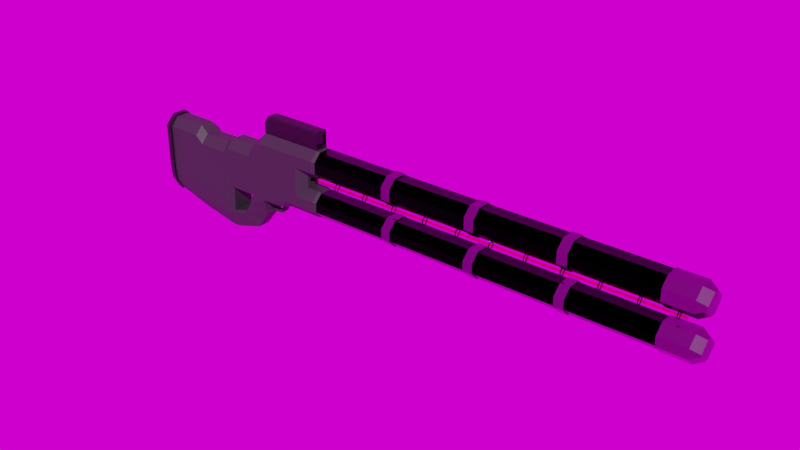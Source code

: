 # Source: RailGun.blend  (saved by Blender 3.1.7; exported with 4.5.12 LTS)
import bpy
from mathutils import Matrix  # noqa: F401  (used for matrix-valued properties, if any)

bpy.ops.wm.read_factory_settings(use_empty=True)
scene = bpy.context.scene
scene.name = 'Scene'

# ---- collections
col_collection = bpy.data.collections.new('Collection'); scene.collection.children.link(col_collection)

# ---- images (referenced by path relative to the original .blend; pixels are not part of the script)
import os
ASSET_DIR = os.environ.get("B2B_ASSET_DIR", "")  # directory of the original .blend (textures are referenced by path, not embedded)
HERE = os.path.dirname(os.path.abspath(__file__))  # packed textures are extracted next to this script under _unpacked/

def load_image(name, relpath, width, height, colorspace="sRGB"):
    """Load a texture the original file referenced (path relative to the .blend, or extracted next to this script)."""
    p = next((c for c in (os.path.join(HERE, relpath), os.path.join(ASSET_DIR, relpath)) if relpath and os.path.exists(c)), "")
    if p:
        img = bpy.data.images.load(p, check_existing=True)
        img.name = name
    else:  # same state as the original file: an image datablock whose file is absent (Cycles renders it pink)
        img = bpy.data.images.new(name, width, height)
        img.source = "FILE"
        img.filepath = "//" + (relpath or name)
    img.colorspace_settings.name = colorspace
    return img
img_modern_buildings_2_4k_exr = load_image('modern_buildings_2_4k.exr', 'modern_buildings_2_4k.exr', 1024, 1024, 'Linear Rec.709')

# ---- materials (node trees are filled in below, after node groups)
mat_coils = bpy.data.materials.new('Coils')
mat_stock = bpy.data.materials.new('Stock')
mat_laser = bpy.data.materials.new('Laser')
mat_coilrings = bpy.data.materials.new('CoilRings')
mat_scopeglass = bpy.data.materials.new('ScopeGlass')
mat_rings = bpy.data.materials.new('Rings')
mat_scope = bpy.data.materials.new('Scope')

# ---- material node trees
mat_coils.use_nodes = True; mat_coils.node_tree.nodes.clear()
_N = mat_coils.node_tree.nodes; _L = mat_coils.node_tree.links
n0 = _N.new('ShaderNodeBsdfPrincipled'); n0.name = 'Principled BSDF'; n0.location = (10, 300)
n0.distribution = 'GGX'
n0.subsurface_method = 'RANDOM_WALK_SKIN'
n0.inputs[0].default_value = (0.0, 0.0, 0.0, 1.0)
n0.inputs[1].default_value = 1.0
n0.inputs[2].default_value = 0.2
n0.inputs[3].default_value = 1.45
n0.inputs[27].default_value = (0.0, 0.0, 0.0, 1.0)
n0.inputs[28].default_value = 1.0
n1 = _N.new('ShaderNodeOutputMaterial'); n1.name = 'Material Output'; n1.location = (300, 300)
_L.new(n0.outputs[0], n1.inputs[0])
n1.is_active_output = True
mat_stock.use_nodes = True; mat_stock.node_tree.nodes.clear()
_N = mat_stock.node_tree.nodes; _L = mat_stock.node_tree.links
n0 = _N.new('ShaderNodeBsdfPrincipled'); n0.name = 'Principled BSDF'; n0.location = (10, 300)
n0.distribution = 'GGX'
n0.subsurface_method = 'RANDOM_WALK_SKIN'
n0.inputs[0].default_value = (0.02198, 0.02198, 0.02198, 1.0)
n0.inputs[2].default_value = 0.6036
n0.inputs[3].default_value = 1.45
n0.inputs[27].default_value = (0.0, 0.0, 0.0, 1.0)
n0.inputs[28].default_value = 1.0
n1 = _N.new('ShaderNodeOutputMaterial'); n1.name = 'Material Output'; n1.location = (300, 300)
_L.new(n0.outputs[0], n1.inputs[0])
n1.is_active_output = True
mat_laser.use_nodes = True; mat_laser.node_tree.nodes.clear()
_N = mat_laser.node_tree.nodes; _L = mat_laser.node_tree.links
n0 = _N.new('ShaderNodeBsdfPrincipled'); n0.name = 'Principled BSDF'; n0.location = (10, 300)
n0.distribution = 'GGX'
n0.subsurface_method = 'RANDOM_WALK_SKIN'
n0.inputs[0].default_value = (1.0, 0.09779, 0.1217, 1.0)
n0.inputs[2].default_value = 0.0
n0.inputs[3].default_value = 1.45
n0.inputs[18].default_value = 1.0
n0.inputs[27].default_value = (0.0, 0.0, 0.0, 1.0)
n0.inputs[28].default_value = 1.0
n1 = _N.new('ShaderNodeOutputMaterial'); n1.name = 'Material Output'; n1.location = (300, 300)
_L.new(n0.outputs[0], n1.inputs[0])
n1.is_active_output = True
mat_coilrings.use_nodes = True; mat_coilrings.node_tree.nodes.clear()
_N = mat_coilrings.node_tree.nodes; _L = mat_coilrings.node_tree.links
n0 = _N.new('ShaderNodeBsdfPrincipled'); n0.name = 'Principled BSDF'; n0.location = (10, 300)
n0.distribution = 'GGX'
n0.subsurface_method = 'RANDOM_WALK_SKIN'
n0.inputs[0].default_value = (0.1734, 0.1496, 0.1705, 1.0)
n0.inputs[1].default_value = 1.0
n0.inputs[2].default_value = 0.2
n0.inputs[3].default_value = 1.45
n0.inputs[27].default_value = (0.0, 0.0, 0.0, 1.0)
n0.inputs[28].default_value = 1.0
n1 = _N.new('ShaderNodeOutputMaterial'); n1.name = 'Material Output'; n1.location = (300, 300)
_L.new(n0.outputs[0], n1.inputs[0])
n1.is_active_output = True
mat_scopeglass.use_nodes = True; mat_scopeglass.node_tree.nodes.clear()
_N = mat_scopeglass.node_tree.nodes; _L = mat_scopeglass.node_tree.links
n0 = _N.new('ShaderNodeBsdfPrincipled'); n0.name = 'Principled BSDF'; n0.location = (10, 300)
n0.distribution = 'GGX'
n0.subsurface_method = 'RANDOM_WALK_SKIN'
n0.inputs[0].default_value = (0.0, 0.0, 0.0, 1.0)
n0.inputs[2].default_value = 0.0
n0.inputs[3].default_value = 1.45
n0.inputs[18].default_value = 1.0
n0.inputs[27].default_value = (0.0, 0.0, 0.0, 1.0)
n0.inputs[28].default_value = 1.0
n1 = _N.new('ShaderNodeOutputMaterial'); n1.name = 'Material Output'; n1.location = (300, 300)
_L.new(n0.outputs[0], n1.inputs[0])
n1.is_active_output = True
mat_rings.use_nodes = True; mat_rings.node_tree.nodes.clear()
_N = mat_rings.node_tree.nodes; _L = mat_rings.node_tree.links
n0 = _N.new('ShaderNodeBsdfPrincipled'); n0.name = 'Principled BSDF'; n0.location = (10, 300)
n0.distribution = 'GGX'
n0.subsurface_method = 'RANDOM_WALK_SKIN'
n0.inputs[0].default_value = (0.0, 1.0, 0.02925, 1.0)
n0.inputs[1].default_value = 1.0
n0.inputs[2].default_value = 0.0
n0.inputs[3].default_value = 1.45
n0.inputs[27].default_value = (0.0, 0.0, 0.0, 1.0)
n0.inputs[28].default_value = 1.0
n1 = _N.new('ShaderNodeOutputMaterial'); n1.name = 'Material Output'; n1.location = (300, 300)
_L.new(n0.outputs[0], n1.inputs[0])
n1.is_active_output = True
mat_scope.use_nodes = True; mat_scope.node_tree.nodes.clear()
_N = mat_scope.node_tree.nodes; _L = mat_scope.node_tree.links
n0 = _N.new('ShaderNodeBsdfPrincipled'); n0.name = 'Principled BSDF'; n0.location = (10, 300)
n0.distribution = 'GGX'
n0.subsurface_method = 'RANDOM_WALK_SKIN'
n0.inputs[0].default_value = (0.0, 0.0, 0.0, 1.0)
n0.inputs[3].default_value = 1.45
n0.inputs[27].default_value = (0.0, 0.0, 0.0, 1.0)
n0.inputs[28].default_value = 1.0
n1 = _N.new('ShaderNodeOutputMaterial'); n1.name = 'Material Output'; n1.location = (300, 300)
_L.new(n0.outputs[0], n1.inputs[0])
n1.is_active_output = True

# ---- world
world_world = bpy.data.worlds.new('World'); scene.world = world_world
world_world.use_nodes = True; world_world.node_tree.nodes.clear()
_N = world_world.node_tree.nodes; _L = world_world.node_tree.links
n0 = _N.new('ShaderNodeOutputWorld'); n0.name = 'World Output'; n0.location = (300, 300)
n1 = _N.new('ShaderNodeBackground'); n1.name = 'Background'; n1.location = (10, 300)
n2 = _N.new('ShaderNodeTexEnvironment'); n2.name = 'Environment Texture'; n2.location = (-280, 280)
n2.image = img_modern_buildings_2_4k_exr
_L.new(n1.outputs[0], n0.inputs[0])
_L.new(n2.outputs[0], n1.inputs[0])
n0.is_active_output = True
world_world.color = (0.05088, 0.05088, 0.05088)
world_world.use_sun_shadow = False
world_world.sun_shadow_jitter_overblur = 0.0

# ---- meshes
me_cube_001 = bpy.data.meshes.new('Cube.001')
me_cube_001.from_pydata([], [], [])
_uv = me_cube_001.uv_layers.new(name='UVMap')
_uv.uv.foreach_set('vector', [])
me_cube_001.use_remesh_fix_poles = True
me_cube_001.use_remesh_preserve_attributes = False
me_cube_001.update()
me_cube_002 = bpy.data.meshes.new('Cube.002')
me_cube_002.from_pydata([(-2.336, 0.0, -0.1014), (-2.336, -0.1606, -0.1014), (-2.336, 0.0, -0.3603), (-2.336, 0.0, 0.4764), (-1.869, 0.0, -0.4937), (-1.869, 0.0, 0.4764), (-1.782, 0.0, -0.5133), (-1.782, 0.0, 0.3963), (-1.453, 0.0, -0.5809), (-1.453, 0.0, 0.3963), (-1.371, 0.0, -0.5782), (-1.371, 0.0, 0.4533), (-1.067, 0.0, -0.4953), (-1.067, 0.0, 0.4533), (-0.9744, 0.0, -0.3742), (-0.8783, 0.0, 0.6401), (-1.869, -0.1597, -0.2014), (-1.782, -0.1606, -0.22), (-1.453, -0.1606, -0.2646), (-0.8744, -0.1606, -0.08789), (-0.8744, 0.0, -0.08789), (-0.2941, 0.0, -0.08789), (-1.869, -0.1606, 0.2354), (-1.869, -0.1605, -0.004032), (-2.336, 0.0, 0.2554), (-2.336, 0.0, 0.07533), (-1.782, -0.1606, 0.1842), (-1.782, -0.1606, -0.02601), (-1.453, -0.1606, 0.1892), (-1.453, -0.1606, -0.04345), (-1.371, -0.1606, 0.2093), (-0.8783, -0.1606, 0.3361), (-0.8769, -0.1606, 0.09513), (-2.336, -0.1606, 0.07533), (-2.336, -0.1606, 0.2554), (-1.067, -0.1606, 0.2168), (-0.2929, 0.0, 0.3361), (-0.2929, 0.0, 0.1991), (-0.1579, 0.0, 0.6401), (0.7462, 0.0, 0.6401), (0.8496, 0.0, 0.6401), (1.715, 0.0, 0.6401), (1.818, 0.0, 0.6402), (2.683, 0.0, 0.6401), (2.786, 0.0, 0.6402), (3.651, 0.0, 0.6401), (-0.5399, 0.0, -0.08789), (-0.5399, -0.1606, 0.3361), (-0.5399, -0.1606, 0.1991), (-0.8744, -0.01793, -0.2212), (-0.8744, -0.01793, -0.2627), (-0.8744, 0.0, -0.2627), (-0.8744, 0.0, -0.2212), (-0.7762, -0.01793, -0.2114), (-0.7453, -0.01793, -0.2515), (-0.7453, 0.0, -0.2515), (-0.7762, 0.0, -0.2114), (-0.7187, -0.01793, -0.1564), (-0.6828, -0.01793, -0.1921), (-0.6828, 0.0, -0.1921), (-0.7187, 0.0, -0.1564), (-0.7032, -0.01125, -0.08818), (-0.7032, 0.0, -0.08818), (-0.6506, -0.0182, -0.08818), (-0.6506, 0.0, -0.08818), (3.945, 0.0, 0.1991), (4.034, 0.0, 0.1581), (4.034, 0.0, -0.0469), (3.945, 0.0, -0.08789), (3.945, 0.0, 0.6401), (4.034, 0.0, 0.5991), (4.034, 0.0, 0.3771), (3.945, 0.0, 0.3361), (-0.1579, 0.0, 0.3361), (0.7462, 0.0, 0.3361), (0.8496, 0.0, 0.3361), (1.715, 0.0, 0.3362), (1.818, 0.0, 0.3361), (2.683, 0.0, 0.3362), (2.786, 0.0, 0.3361), (3.651, 0.0, 0.3362), (3.651, 0.0, 0.1991), (2.786, 0.0, 0.1992), (2.683, 0.0, 0.1991), (1.818, 0.0, 0.1992), (1.715, 0.0, 0.1991), (0.8496, 0.0, 0.1991), (0.7462, 0.0, 0.1991), (-0.1579, 0.0, 0.1991), (-0.1579, 0.0, -0.0879), (0.7462, 0.0, -0.08788), (0.8496, 0.0, -0.0879), (1.715, 0.0, -0.08788), (1.818, 0.0, -0.08791), (2.683, 0.0, -0.08786), (2.786, 0.0, -0.08793), (3.651, 0.0, -0.08784), (-0.2929, 0.0, 0.3104), (-0.2929, 0.0, 0.2249), (-0.2929, -0.03635, 0.2844), (-0.2929, -0.03635, 0.2509), (-0.4052, 0.0, 0.3104), (-0.4052, 0.0, 0.2249), (-0.4052, -0.03635, 0.2844), (-0.4052, -0.03635, 0.2509), (-2.336, -0.1606, 0.3814), (-2.336, -0.07241, 0.4764), (-1.869, -0.1606, 0.3812), (-1.869, -0.07241, 0.4764), (-1.782, -0.1606, 0.301), (-1.782, -0.07241, 0.3963), (-1.453, -0.1606, 0.3012), (-1.453, -0.07239, 0.3963), (-1.371, -0.1606, 0.3586), (-1.371, -0.07238, 0.4533), (-1.067, -0.1606, 0.3589), (-1.067, -0.07235, 0.4533), (-0.8783, -0.1606, 0.5471), (-0.8783, -0.07232, 0.6401), (-0.2937, -0.1606, 0.549), (-0.2941, -0.07222, 0.6401), (-0.2941, -0.07208, -0.08789), (-0.2937, -0.1606, 0.0006253), (-0.2929, -0.07204, 0.3361), (-0.3811, -0.1606, 0.4248), (-0.3811, -0.1606, 0.1105), (-0.2929, -0.07204, 0.1991), (-0.5399, -0.07228, 0.6401), (-0.5399, -0.1606, 0.5482), (-0.5399, -0.0721, -0.08789), (-0.5399, -0.1606, 0.0006107), (-0.6258, -0.141, -0.08789), (-0.5919, -0.08946, -0.08802), (3.945, -0.0694, 0.6401), (3.945, -0.1606, 0.5486), (4.034, -0.02776, 0.5991), (4.034, -0.1196, 0.5069), (4.034, -0.02774, 0.1581), (4.034, -0.1196, 0.06626), (3.945, -0.06937, 0.1991), (3.945, -0.1606, 0.1079), (3.945, -0.1606, 0.003328), (3.945, -0.06938, -0.08789), (4.034, -0.1196, 0.04496), (4.034, -0.02774, -0.0469), (3.945, -0.1606, 0.4274), (3.945, -0.06937, 0.3361), (4.034, -0.1196, 0.469), (4.034, -0.02774, 0.3771), (-0.1579, -0.07213, 0.6401), (-0.1579, -0.1606, 0.5496), (0.7462, -0.07204, 0.6401), (0.7462, -0.1606, 0.55), (0.8496, -0.1606, 0.5503), (0.8496, -0.0719, 0.6401), (1.715, -0.07171, 0.6401), (1.715, -0.1606, 0.5503), (1.818, -0.1606, 0.5503), (1.818, -0.07148, 0.6402), (2.683, -0.07113, 0.6401), (2.683, -0.1606, 0.5501), (2.786, -0.07075, 0.6402), (2.786, -0.1607, 0.5498), (3.651, -0.1605, 0.5493), (3.651, -0.07012, 0.6401), (-0.1579, -0.07201, 0.3361), (-0.1579, -0.1606, 0.4248), (0.7462, -0.07193, 0.3361), (0.7462, -0.1606, 0.4248), (0.8496, -0.07183, 0.3361), (0.8496, -0.1606, 0.4249), (1.715, -0.07165, 0.3362), (1.715, -0.1606, 0.4251), (1.818, -0.07144, 0.3361), (1.818, -0.1606, 0.4253), (2.683, -0.07109, 0.3362), (2.683, -0.1606, 0.4257), (2.786, -0.07072, 0.3361), (2.786, -0.1607, 0.426), (3.651, -0.1605, 0.4267), (3.651, -0.0701, 0.3362), (-0.1579, -0.1606, 0.1105), (-0.1579, -0.07201, 0.1991), (0.7462, -0.1606, 0.1104), (0.7462, -0.07193, 0.1991), (0.8496, -0.1606, 0.1103), (0.8496, -0.07183, 0.1991), (1.715, -0.1606, 0.1102), (1.715, -0.07165, 0.1991), (1.818, -0.1606, 0.11), (1.818, -0.07144, 0.1992), (2.683, -0.1606, 0.1096), (2.683, -0.07109, 0.1991), (2.786, -0.1607, 0.1092), (2.786, -0.07072, 0.1992), (3.651, -0.0701, 0.1991), (3.651, -0.1605, 0.1086), (3.651, -0.1605, 0.002609), (3.651, -0.0701, -0.08783), (2.786, -0.1607, 0.001979), (2.786, -0.07073, -0.08794), (2.683, -0.1606, 0.001607), (2.683, -0.0711, -0.08786), (1.818, -0.1606, 0.001255), (1.818, -0.07145, -0.08792), (1.715, -0.1606, 0.001049), (1.715, -0.07166, -0.08787), (0.8496, -0.1606, 0.0008599), (0.8496, -0.07185, -0.08791), (0.7462, -0.1606, 0.0007543), (0.7462, -0.07195, -0.08788), (-0.1579, -0.07204, -0.0879), (-0.1579, -0.1606, 0.000666), (1.715, 0.0, 0.6288), (0.8496, 0.0, 0.6288), (0.7462, 0.0, 0.6288), (-0.1187, 0.0, 0.6288), (3.651, 0.0, 0.6287), (2.786, 0.0, 0.6288), (2.683, 0.0, 0.6288), (1.818, 0.0, 0.6288), (-0.1187, 0.0, 0.3475), (0.7462, 0.0, 0.3475), (0.8496, 0.0, 0.3475), (1.715, 0.0, 0.3475), (1.818, 0.0, 0.3475), (2.683, 0.0, 0.3475), (2.786, 0.0, 0.3474), (3.651, 0.0, 0.3475), (3.651, 0.0, 0.1877), (2.786, 0.0, 0.1878), (2.683, 0.0, 0.1877), (1.818, 0.0, 0.1878), (1.715, 0.0, 0.1878), (0.8496, 0.0, 0.1878), (0.7462, 0.0, 0.1878), (-0.1187, 0.0, 0.1878), (-0.1187, 0.0, -0.07654), (0.7462, 0.0, -0.07653), (0.8496, 0.0, -0.07655), (1.715, 0.0, -0.07652), (1.818, 0.0, -0.07656), (2.683, 0.0, -0.07651), (2.786, 0.0, -0.07658), (3.651, 0.0, -0.07649), (0.7462, -0.06765, 0.6297), (0.7462, -0.1501, 0.5457), (0.8496, -0.1501, 0.5459), (0.8496, -0.06752, 0.6297), (2.786, -0.06638, 0.6297), (2.786, -0.1502, 0.5455), (3.651, -0.15, 0.5449), (3.651, -0.06577, 0.6296), (-0.1187, -0.06773, 0.6297), (-0.1187, -0.1501, 0.5453), (1.715, -0.06734, 0.6296), (1.715, -0.1501, 0.546), (1.818, -0.1501, 0.546), (1.818, -0.06712, 0.6297), (2.683, -0.06677, 0.6296), (2.683, -0.1501, 0.5458), (3.651, -0.06576, 0.1886), (3.651, -0.15, 0.1043), (-0.1187, -0.0677, -0.07741), (-0.1187, -0.1501, 0.005012), (3.651, -0.15, 0.431), (3.651, -0.06576, 0.3467), (-0.1187, -0.06766, 0.3466), (-0.1187, -0.1501, 0.4291), (0.7462, -0.06758, 0.3466), (0.7462, -0.1501, 0.4292), (0.8496, -0.06748, 0.3466), (0.8496, -0.1501, 0.4293), (1.715, -0.0673, 0.3466), (1.715, -0.1501, 0.4295), (1.818, -0.06709, 0.3466), (1.818, -0.1501, 0.4297), (2.683, -0.06675, 0.3467), (2.683, -0.1501, 0.43), (2.786, -0.06637, 0.3466), (2.786, -0.1502, 0.4304), (-0.1187, -0.1501, 0.1061), (-0.1187, -0.06766, 0.1886), (0.7462, -0.1501, 0.1061), (0.7462, -0.06758, 0.1886), (0.8496, -0.1501, 0.106), (0.8496, -0.06748, 0.1887), (1.715, -0.1501, 0.1058), (1.715, -0.0673, 0.1886), (1.818, -0.1502, 0.1056), (1.818, -0.06709, 0.1887), (2.683, -0.1501, 0.1053), (2.683, -0.06675, 0.1886), (2.786, -0.1502, 0.1049), (2.786, -0.06637, 0.1887), (3.651, -0.15, 0.006949), (3.651, -0.06576, -0.07734), (2.786, -0.1502, 0.006331), (2.786, -0.06638, -0.07746), (2.683, -0.1501, 0.005949), (2.683, -0.06676, -0.07737), (1.818, -0.1502, 0.005603), (1.818, -0.0671, -0.07743), (1.715, -0.1501, 0.005393), (1.715, -0.06732, -0.07738), (0.8496, -0.1501, 0.005207), (0.8496, -0.0675, -0.07742), (0.7462, -0.1501, 0.005099), (0.7462, -0.06761, -0.07739), (-2.336, -0.08005, -0.3603), (-2.336, -0.1463, -0.2419), (-1.869, -0.08005, -0.4937), (-1.869, -0.1473, -0.3621), (-1.782, -0.08004, -0.5133), (-1.782, -0.1473, -0.3825), (-1.453, -0.08003, -0.5809), (-1.453, -0.15, -0.4106), (-1.371, -0.08002, -0.5782), (-1.067, -0.07318, -0.4953), (-0.8744, -0.101, -0.2571), (-0.9744, -0.075, -0.3742), (-0.2941, 0.0, 0.8305), (-0.1579, 0.0, 0.8305), (-0.5398, 0.0, 0.8305), (-0.4052, 0.0, 0.2814), (-0.4052, 0.0, 0.2539), (-0.4052, -0.01266, 0.273), (-0.4052, -0.01266, 0.2623), (0.02862, 0.0, 0.3104), (0.02862, 0.0, 0.2249), (0.02862, -0.03635, 0.2844), (0.02862, -0.03635, 0.2509), (0.02862, 0.0, 0.3034), (0.02862, 0.0, 0.2319), (0.02862, -0.03051, 0.2816), (0.02862, -0.03051, 0.2537), (0.04074, -0.03635, 0.2844), (0.04074, -0.03635, 0.2509), (0.04074, 0.0, 0.3104), (0.04074, 0.0, 0.2249), (0.04074, -0.03051, 0.2816), (0.04074, -0.03051, 0.2537), (0.04074, 0.0, 0.3034), (0.04074, 0.0, 0.2319), (0.3924, 0.0, 0.3104), (0.3924, 0.0, 0.2249), (0.3924, -0.03635, 0.2844), (0.3924, -0.03635, 0.2509), (0.3924, 0.0, 0.3034), (0.3924, 0.0, 0.2319), (0.3924, -0.03051, 0.2816), (0.3924, -0.03051, 0.2537), (0.4045, -0.03635, 0.2844), (0.4045, -0.03635, 0.2509), (0.4045, 0.0, 0.3104), (0.4045, 0.0, 0.2249), (0.4045, -0.03051, 0.2816), (0.4045, -0.03051, 0.2537), (0.4045, 0.0, 0.3034), (0.4045, 0.0, 0.2319), (0.7646, 0.0, 0.3104), (0.7646, 0.0, 0.2249), (0.7646, -0.03635, 0.2844), (0.7646, -0.03635, 0.2509), (0.7646, 0.0, 0.3034), (0.7646, 0.0, 0.2319), (0.7646, -0.03051, 0.2816), (0.7646, -0.03051, 0.2537), (0.7767, -0.03635, 0.2844), (0.7767, -0.03635, 0.2509), (0.7767, 0.0, 0.3104), (0.7767, 0.0, 0.2249), (0.7767, -0.03051, 0.2816), (0.7767, -0.03051, 0.2537), (0.7767, 0.0, 0.3034), (0.7767, 0.0, 0.2319), (1.142, 0.0, 0.3104), (1.142, 0.0, 0.2249), (1.142, -0.03635, 0.2844), (1.142, -0.03635, 0.2509), (1.142, 0.0, 0.3034), (1.142, 0.0, 0.2319), (1.142, -0.03051, 0.2816), (1.142, -0.03051, 0.2537), (1.154, -0.03635, 0.2844), (1.154, -0.03635, 0.2509), (1.154, 0.0, 0.3104), (1.154, 0.0, 0.2249), (1.154, -0.03051, 0.2816), (1.154, -0.03051, 0.2537), (1.154, 0.0, 0.3034), (1.154, 0.0, 0.2319), (1.523, 0.0, 0.3104), (1.523, 0.0, 0.2249), (1.523, -0.03635, 0.2844), (1.523, -0.03635, 0.2509), (1.523, 0.0, 0.3034), (1.523, 0.0, 0.2319), (1.523, -0.03051, 0.2816), (1.523, -0.03051, 0.2537), (1.536, -0.03635, 0.2844), (1.536, -0.03635, 0.2509), (1.536, 0.0, 0.3104), (1.536, 0.0, 0.2249), (1.536, -0.03051, 0.2816), (1.536, -0.03051, 0.2537), (1.536, 0.0, 0.3034), (1.536, 0.0, 0.2319), (1.898, 0.0, 0.3104), (1.898, 0.0, 0.2249), (1.898, -0.03635, 0.2844), (1.898, -0.03635, 0.2509), (1.898, 0.0, 0.3034), (1.898, 0.0, 0.2319), (1.898, -0.03051, 0.2816), (1.898, -0.03051, 0.2537), (1.91, -0.03635, 0.2844), (1.91, -0.03635, 0.2509), (1.91, 0.0, 0.3104), (1.91, 0.0, 0.2249), (1.91, -0.03051, 0.2816), (1.91, -0.03051, 0.2537), (1.91, 0.0, 0.3034), (1.91, 0.0, 0.2319), (2.272, 0.0, 0.3104), (2.272, 0.0, 0.2249), (2.272, -0.03635, 0.2844), (2.272, -0.03635, 0.2509), (2.272, 0.0, 0.3034), (2.272, 0.0, 0.2319), (2.272, -0.03051, 0.2816), (2.272, -0.03051, 0.2537), (2.284, -0.03635, 0.2844), (2.284, -0.03635, 0.2509), (2.284, 0.0, 0.3104), (2.284, 0.0, 0.2249), (2.284, -0.03051, 0.2816), (2.284, -0.03051, 0.2537), (2.284, 0.0, 0.3034), (2.284, 0.0, 0.2319), (2.65, 0.0, 0.3104), (2.65, 0.0, 0.2249), (2.65, -0.03635, 0.2844), (2.65, -0.03635, 0.2509), (2.65, 0.0, 0.3034), (2.65, 0.0, 0.2319), (2.65, -0.03051, 0.2816), (2.65, -0.03051, 0.2537), (2.662, -0.03635, 0.2844), (2.662, -0.03635, 0.2509), (2.662, 0.0, 0.3104), (2.662, 0.0, 0.2249), (2.662, -0.03051, 0.2816), (2.662, -0.03051, 0.2537), (2.662, 0.0, 0.3034), (2.662, 0.0, 0.2319), (3.02, 0.0, 0.3104), (3.02, 0.0, 0.2249), (3.02, -0.03635, 0.2844), (3.02, -0.03635, 0.2509), (3.02, 0.0, 0.3034), (3.02, 0.0, 0.2319), (3.02, -0.03051, 0.2816), (3.02, -0.03051, 0.2537), (3.033, -0.03635, 0.2844), (3.033, -0.03635, 0.2509), (3.033, 0.0, 0.3104), (3.033, 0.0, 0.2249), (3.033, -0.03051, 0.2816), (3.033, -0.03051, 0.2537), (3.033, 0.0, 0.3034), (3.033, 0.0, 0.2319), (3.394, 0.0, 0.3104), (3.394, 0.0, 0.2249), (3.394, -0.03635, 0.2844), (3.394, -0.03635, 0.2509), (3.394, 0.0, 0.3034), (3.394, 0.0, 0.2319), (3.394, -0.03051, 0.2816), (3.394, -0.03051, 0.2537), (3.406, -0.03635, 0.2844), (3.406, -0.03635, 0.2509), (3.406, 0.0, 0.3104), (3.406, 0.0, 0.2249), (3.406, -0.03051, 0.2816), (3.406, -0.03051, 0.2537), (3.406, 0.0, 0.3034), (3.406, 0.0, 0.2319), (3.749, 0.0, 0.3104), (3.749, 0.0, 0.2249), (3.749, -0.03635, 0.2844), (3.749, -0.03635, 0.2509), (3.749, 0.0, 0.3034), (3.749, 0.0, 0.2319), (3.749, -0.03051, 0.2816), (3.749, -0.03051, 0.2537), (3.761, -0.03635, 0.2844), (3.761, -0.03635, 0.2509), (3.761, 0.0, 0.3104), (3.761, 0.0, 0.2249), (3.761, -0.03051, 0.2816), (3.761, -0.03051, 0.2537), (3.761, 0.0, 0.3034), (3.761, 0.0, 0.2319), (3.83, 0.0, 0.2814), (3.839, 0.0, 0.2706), (3.839, 0.0, 0.2646), (3.83, 0.0, 0.2539), (3.839, -0.003703, 0.2682), (3.83, -0.01266, 0.273), (3.83, -0.01266, 0.2623), (3.839, -0.003703, 0.2671), (-0.8636, -0.01612, -0.088), (-0.8636, 0.0, -0.088), (-0.8255, -0.0189, -0.08807), (-0.8255, 0.0, -0.08807), (-0.8571, -0.01612, -0.1324), (-0.8571, 0.0, -0.1324), (-0.8227, -0.0189, -0.1324), (-0.8227, 0.0, -0.1324), (-0.8387, -0.01612, -0.1681), (-0.8387, 0.0, -0.1681), (-0.8121, -0.0189, -0.1563), (-0.8121, 0.0, -0.1563), (-0.8115, -0.01422, -0.1865), (-0.8115, 0.0, -0.1865), (-0.7873, -0.01628, -0.1755), (-0.7873, 0.0, -0.1755), (-0.7741, -0.01421, -0.1877), (-0.7741, 0.0, -0.1877), (-0.7715, -0.01471, -0.1833), (-0.7715, 0.0, -0.1833), (-2.27, 0.0, 0.4764), (-2.27, 0.0, -0.3793), (-2.27, -0.1606, -0.114), (-2.27, -0.1606, 0.06801), (-2.27, -0.1606, 0.2526), (-2.27, -0.07241, 0.4764), (-2.27, -0.1606, 0.3814), (-2.27, -0.08005, -0.3793), (-2.27, -0.1463, -0.2609), (-2.274, 0.0, -0.3956), (-2.341, 0.0, -0.3766), (-2.27, -0.1775, -0.1149), (-2.336, -0.1776, -0.1022), (-2.336, -0.1776, 0.07515), (-2.336, -0.1776, 0.2554), (-2.27, -0.1776, 0.06779), (-2.27, -0.1776, 0.2526), (-2.27, -0.0792, 0.492), (-2.336, -0.0792, 0.492), (-2.336, -0.1764, 0.3876), (-2.336, 0.0, 0.4934), (-2.337, -0.1626, -0.2464), (-2.34, -0.08911, -0.3741), (-2.271, -0.1622, -0.2665), (-2.27, 0.0, 0.4934), (-2.27, -0.1764, 0.3876), (-2.274, -0.0878, -0.3938), (-1.371, 0.0, -0.3674), (-1.186, 0.0, -0.3194), (-1.343, 0.0, -0.08338), (-1.051, 0.0, -0.08128), (-1.361, 0.0, -0.2684), (-1.107, 0.0, -0.2208), (-1.386, -0.1455, -0.2674), (-1.361, -0.1227, -0.2684), (-1.107, -0.1223, -0.2208), (-1.093, -0.152, -0.2128), (-1.343, -0.1315, -0.08338), (-1.369, -0.1534, -0.07393), (-1.038, -0.1602, -0.07226), (-1.051, -0.1315, -0.08128), (-1.371, -0.1172, -0.3674), (-1.394, -0.1351, -0.3911), (-1.205, -0.1375, -0.3522), (-1.186, -0.1172, -0.3194), (-0.1579, -0.05737, 0.8305), (-0.1579, -0.07213, 0.8157), (-0.5399, -0.07228, 0.8157), (-0.5398, -0.05752, 0.8305), (-0.2941, -0.05746, 0.8305), (-0.2941, -0.07222, 0.8157), (-0.8783, 0.0, 0.7918), (-0.8396, 0.0, 0.8305), (-0.8396, -0.07232, 0.8157), (-0.8783, -0.07232, 0.7609), (-0.8783, -0.04152, 0.7918), (-0.8396, -0.05756, 0.8305), (-0.8783, -0.05716, 0.6889), (-0.8783, 0.0, 0.6889), (-0.8783, -0.03966, 0.7751), (-0.8783, -0.05716, 0.7576), (-0.8783, 0.0, 0.7751), (-0.8569, -0.05716, 0.6889), (-0.8569, 0.0, 0.6889), (-0.8569, -0.03966, 0.7751), (-0.8569, -0.05716, 0.7576), (-0.8569, 0.0, 0.7751), (-0.1579, 0.0, 0.6726), (-0.1579, 0.0, 0.7838), (-0.1579, -0.05892, 0.6726), (-0.1579, -0.05892, 0.7752), (-0.1579, -0.05029, 0.7838), (-0.1773, 0.0, 0.6726), (-0.1773, 0.0, 0.7838), (-0.1773, -0.05892, 0.6726), (-0.1773, -0.05892, 0.7752), (-0.1773, -0.05029, 0.7838), (4.034, 0.0, 0.03325), (4.034, 0.0, 0.07798), (4.034, -0.02057, 0.06547), (4.034, -0.00722, 0.07798), (4.034, -0.007223, 0.03325), (4.034, -0.02057, 0.04576), (4.034, 0.0, 0.04233), (4.034, 0.0, 0.06891), (4.034, -0.01143, 0.06147), (4.034, -0.003502, 0.06891), (4.034, -0.003503, 0.04233), (4.034, -0.01143, 0.04976), (4.032, 0.0, 0.04233), (4.032, 0.0, 0.06891), (4.032, -0.01143, 0.06147), (4.032, -0.003502, 0.06891), (4.032, -0.003503, 0.04233), (4.032, -0.01143, 0.04976), (4.032, 0.0, 0.05105), (4.032, 0.0, 0.06018), (4.032, -0.004601, 0.05763), (4.032, -0.001878, 0.06018), (4.032, -0.001878, 0.05105), (4.032, -0.004601, 0.05361), (4.018, 0.0, 0.05105), (4.018, 0.0, 0.06018), (4.018, -0.0046, 0.05763), (4.018, -0.001877, 0.06018), (4.018, -0.001877, 0.05105), (4.018, -0.0046, 0.05361)], [], [(33, 25, 0, 1), (313, 6, 8, 315), (311, 4, 6, 313), (105, 106, 3, 24, 34), (109, 26, 28, 111), (107, 22, 26, 109), (537, 532, 556, 549), (315, 8, 10, 317), (318, 12, 14, 320), (111, 28, 30, 113), (115, 35, 31, 117), (113, 30, 35, 115), (28, 29, 570, 30), (317, 10, 12, 318), (27, 17, 18, 29), (533, 4, 311, 539), (19, 319, 50, 49), (576, 567, 564, 560), (318, 320, 319, 575), (559, 563, 566, 573), (17, 314, 316, 18), (16, 312, 314, 17), (23, 16, 17, 27), (18, 316, 574, 565), (567, 572, 562, 564), (119, 124, 166, 150), (20, 19, 49, 52), (1, 310, 553, 544), (81, 195, 139, 65), (121, 21, 89, 211), (123, 126, 100, 99), (322, 577, 603, 600), (123, 36, 73, 165), (36, 123, 99, 97), (126, 37, 98, 100), (317, 318, 575, 574), (11, 114, 116, 13), (35, 571, 32, 31), (7, 110, 112, 9), (22, 23, 27, 26), (9, 112, 114, 11), (26, 27, 29, 28), (13, 116, 118, 15), (572, 569, 561, 562), (106, 105, 551, 550), (533, 539, 558, 541), (5, 108, 110, 7), (34, 24, 25, 33), (142, 68, 67, 144), (45, 164, 133, 69), (70, 135, 136, 147, 148, 71), (137, 66, 65, 139), (146, 72, 71, 148), (92, 206, 304, 240), (31, 32, 48, 47), (128, 47, 124, 119), (19, 20, 513, 512), (46, 129, 132, 63, 64), (117, 31, 47, 128), (52, 49, 53, 56), (50, 320, 14, 51), (56, 53, 57, 60), (49, 50, 54, 53), (50, 51, 55, 54), (53, 54, 58, 57), (54, 55, 59, 58), (58, 63, 61, 57), (64, 63, 58, 59), (57, 61, 62, 60), (61, 62, 64, 63), (32, 19, 131, 130, 48), (69, 133, 135, 70), (134, 145, 147, 136), (144, 67, 609, 613), (198, 96, 68, 142), (163, 179, 145, 134), (180, 80, 72, 146), (140, 141, 143, 138), (196, 197, 141, 140), (167, 74, 75, 169), (157, 174, 276, 257), (171, 76, 77, 173), (182, 181, 281, 282), (175, 78, 79, 177), (204, 93, 241, 302), (199, 200, 298, 297), (125, 122, 212, 181), (152, 168, 170, 153), (152, 151, 245, 246), (156, 172, 174, 157), (88, 182, 282, 236), (160, 176, 178, 162), (180, 179, 265, 266), (155, 41, 213, 255), (581, 321, 323, 580), (94, 202, 300, 242), (39, 151, 154, 40), (172, 156, 256, 274), (41, 155, 158, 42), (200, 95, 243, 298), (43, 159, 161, 44), (165, 73, 221, 267), (129, 46, 21, 121), (40, 154, 248, 214), (210, 90, 91, 208), (82, 194, 294, 230), (206, 92, 93, 204), (198, 197, 295, 296), (202, 94, 95, 200), (131, 19, 61), (183, 209, 207, 185), (153, 170, 272, 247), (187, 205, 203, 189), (193, 199, 297, 293), (191, 201, 199, 193), (151, 39, 215, 245), (178, 177, 279, 280), (48, 130, 122, 125), (192, 83, 231, 292), (87, 184, 186, 86), (160, 159, 259, 260), (85, 188, 190, 84), (212, 211, 263, 264), (83, 192, 194, 82), (168, 152, 246, 270), (97, 99, 103, 101), (37, 126, 182, 88), (47, 48, 125, 124), (104, 102, 325, 327), (100, 98, 102, 104), (99, 100, 104, 103), (129, 130, 131, 132), (540, 534, 543, 555), (110, 108, 107, 109), (128, 119, 120, 127), (109, 111, 112, 110), (114, 112, 111, 113), (116, 114, 113, 115), (115, 117, 118, 116), (117, 128, 127, 118), (129, 121, 122, 130), (152, 153, 154, 151), (124, 125, 126, 123), (201, 191, 291, 299), (80, 180, 266, 228), (156, 157, 158, 155), (119, 150, 149, 120), (160, 162, 161, 159), (84, 190, 290, 232), (211, 89, 237, 263), (134, 136, 135, 133), (137, 139, 140, 138), (142, 144, 143, 141), (146, 148, 147, 145), (196, 140, 139, 195), (212, 122, 121, 211), (163, 134, 133, 164), (180, 146, 145, 179), (123, 165, 166, 124), (175, 176, 278, 277), (167, 169, 170, 168), (189, 203, 301, 289), (171, 173, 174, 172), (194, 193, 293, 294), (175, 177, 178, 176), (196, 195, 261, 262), (125, 181, 182, 126), (96, 198, 296, 244), (183, 185, 186, 184), (188, 85, 233, 288), (187, 189, 190, 188), (158, 157, 257, 258), (191, 193, 194, 192), (205, 187, 287, 303), (141, 197, 198, 142), (195, 81, 229, 261), (199, 201, 202, 200), (174, 173, 275, 276), (203, 205, 206, 204), (86, 186, 286, 234), (207, 209, 210, 208), (191, 192, 292, 291), (3, 106, 550, 552), (254, 268, 270, 246), (271, 223, 224, 273), (275, 225, 226, 277), (279, 227, 228, 266), (281, 264, 307, 283), (247, 272, 274, 256), (257, 276, 278, 260), (250, 280, 265, 251), (267, 221, 222, 269), (216, 253, 245, 215), (214, 248, 255, 213), (220, 258, 259, 219), (218, 249, 252, 217), (263, 237, 238, 308), (306, 239, 240, 304), (302, 241, 242, 300), (285, 305, 303, 287), (289, 301, 299, 291), (293, 297, 295, 262), (298, 243, 244, 296), (236, 282, 284, 235), (234, 286, 288, 233), (232, 290, 292, 231), (230, 294, 261, 229), (250, 251, 252, 249), (254, 246, 245, 253), (247, 256, 255, 248), (257, 260, 259, 258), (267, 269, 270, 268), (271, 273, 274, 272), (275, 277, 278, 276), (279, 266, 265, 280), (281, 283, 284, 282), (285, 287, 288, 286), (289, 291, 292, 290), (293, 262, 261, 294), (295, 297, 298, 296), (299, 301, 302, 300), (303, 305, 306, 304), (307, 264, 263, 308), (42, 158, 258, 220), (154, 153, 247, 248), (208, 91, 239, 306), (176, 160, 260, 278), (202, 201, 299, 300), (90, 210, 308, 238), (183, 184, 284, 283), (159, 43, 219, 259), (166, 165, 267, 268), (162, 178, 280, 250), (44, 161, 249, 218), (203, 204, 302, 301), (186, 185, 285, 286), (74, 167, 269, 222), (167, 168, 270, 269), (179, 163, 251, 265), (169, 75, 223, 271), (164, 45, 217, 252), (161, 162, 250, 249), (76, 171, 273, 224), (206, 205, 303, 304), (187, 188, 288, 287), (173, 77, 225, 275), (170, 169, 271, 272), (163, 164, 252, 251), (78, 175, 277, 226), (177, 79, 227, 279), (149, 150, 254, 253), (150, 166, 268, 254), (207, 208, 306, 305), (190, 189, 289, 290), (209, 183, 283, 307), (171, 172, 274, 273), (38, 149, 253, 216), (184, 87, 235, 284), (185, 207, 305, 285), (197, 196, 262, 295), (156, 155, 255, 256), (181, 212, 264, 281), (210, 209, 307, 308), (319, 320, 50), (539, 311, 312, 540), (311, 313, 314, 312), (313, 315, 316, 314), (573, 576, 560, 559), (315, 317, 574, 316), (1, 0, 2, 309, 310), (586, 587, 591, 592), (580, 588, 585, 579), (321, 581, 577, 322), (127, 120, 582, 579), (327, 325, 507, 510), (103, 104, 327, 326), (101, 103, 326, 324), (324, 326, 509, 504), (326, 327, 510, 509), (331, 335, 333, 329), (330, 334, 335, 331), (328, 332, 334, 330), (337, 339, 343, 341), (336, 337, 341, 340), (338, 336, 340, 342), (333, 335, 341, 343), (335, 334, 340, 341), (328, 330, 336, 338), (334, 332, 342, 340), (331, 329, 339, 337), (330, 331, 337, 336), (347, 351, 349, 345), (346, 350, 351, 347), (344, 348, 350, 346), (353, 355, 359, 357), (352, 353, 357, 356), (354, 352, 356, 358), (349, 351, 357, 359), (351, 350, 356, 357), (344, 346, 352, 354), (350, 348, 358, 356), (347, 345, 355, 353), (346, 347, 353, 352), (363, 367, 365, 361), (362, 366, 367, 363), (360, 364, 366, 362), (369, 371, 375, 373), (368, 369, 373, 372), (370, 368, 372, 374), (365, 367, 373, 375), (367, 366, 372, 373), (360, 362, 368, 370), (366, 364, 374, 372), (363, 361, 371, 369), (362, 363, 369, 368), (379, 383, 381, 377), (378, 382, 383, 379), (376, 380, 382, 378), (385, 387, 391, 389), (384, 385, 389, 388), (386, 384, 388, 390), (381, 383, 389, 391), (383, 382, 388, 389), (376, 378, 384, 386), (382, 380, 390, 388), (379, 377, 387, 385), (378, 379, 385, 384), (395, 399, 397, 393), (394, 398, 399, 395), (392, 396, 398, 394), (401, 403, 407, 405), (400, 401, 405, 404), (402, 400, 404, 406), (397, 399, 405, 407), (399, 398, 404, 405), (392, 394, 400, 402), (398, 396, 406, 404), (395, 393, 403, 401), (394, 395, 401, 400), (411, 415, 413, 409), (410, 414, 415, 411), (408, 412, 414, 410), (417, 419, 423, 421), (416, 417, 421, 420), (418, 416, 420, 422), (413, 415, 421, 423), (415, 414, 420, 421), (408, 410, 416, 418), (414, 412, 422, 420), (411, 409, 419, 417), (410, 411, 417, 416), (427, 431, 429, 425), (426, 430, 431, 427), (424, 428, 430, 426), (433, 435, 439, 437), (432, 433, 437, 436), (434, 432, 436, 438), (429, 431, 437, 439), (431, 430, 436, 437), (424, 426, 432, 434), (430, 428, 438, 436), (427, 425, 435, 433), (426, 427, 433, 432), (443, 447, 445, 441), (442, 446, 447, 443), (440, 444, 446, 442), (449, 451, 455, 453), (448, 449, 453, 452), (450, 448, 452, 454), (445, 447, 453, 455), (447, 446, 452, 453), (440, 442, 448, 450), (446, 444, 454, 452), (443, 441, 451, 449), (442, 443, 449, 448), (459, 463, 461, 457), (458, 462, 463, 459), (456, 460, 462, 458), (465, 467, 471, 469), (464, 465, 469, 468), (466, 464, 468, 470), (461, 463, 469, 471), (463, 462, 468, 469), (456, 458, 464, 466), (462, 460, 470, 468), (459, 457, 467, 465), (458, 459, 465, 464), (475, 479, 477, 473), (474, 478, 479, 475), (472, 476, 478, 474), (481, 483, 487, 485), (480, 481, 485, 484), (482, 480, 484, 486), (477, 479, 485, 487), (479, 478, 484, 485), (472, 474, 480, 482), (478, 476, 486, 484), (475, 473, 483, 481), (474, 475, 481, 480), (491, 495, 493, 489), (490, 494, 495, 491), (488, 492, 494, 490), (497, 499, 503, 501), (496, 497, 501, 500), (498, 496, 500, 502), (493, 495, 501, 503), (495, 494, 500, 501), (488, 490, 496, 498), (494, 492, 502, 500), (491, 489, 499, 497), (490, 491, 497, 496), (509, 510, 511, 508), (508, 505, 504, 509), (510, 507, 506, 511), (505, 508, 511, 506), (132, 131, 61, 63), (512, 513, 517, 516), (62, 61, 514, 515), (61, 19, 512, 514), (516, 517, 521, 520), (514, 512, 516, 518), (515, 514, 518, 519), (522, 520, 524, 526), (518, 516, 520, 522), (519, 518, 522, 523), (527, 526, 530, 531), (523, 522, 526, 527), (520, 521, 525, 524), (528, 529, 531, 530), (524, 525, 529, 528), (526, 524, 528, 530), (534, 535, 547, 543), (22, 107, 538, 536), (108, 537, 538, 107), (23, 22, 536, 535), (16, 23, 535, 534), (312, 16, 534, 540), (310, 309, 554, 553), (5, 532, 537, 108), (556, 552, 550, 549), (555, 543, 544, 553), (543, 547, 545, 544), (547, 548, 546, 545), (549, 550, 551, 557), (548, 557, 551, 546), (554, 558, 555, 553), (542, 541, 558, 554), (539, 540, 555, 558), (309, 2, 542, 554), (33, 1, 544, 545), (536, 538, 557, 548), (538, 537, 549, 557), (105, 34, 546, 551), (34, 33, 545, 546), (535, 536, 548, 547), (568, 575, 319, 19), (29, 18, 565, 570), (571, 568, 19, 32), (30, 570, 571, 35), (570, 565, 566, 569), (572, 567, 568, 571), (569, 572, 571, 570), (576, 573, 574, 575), (573, 566, 565, 574), (575, 568, 567, 576), (563, 561, 569, 566), (577, 581, 582, 578), (118, 127, 579, 585, 586), (581, 580, 579, 582), (120, 149, 578, 582), (587, 586, 585, 588), (583, 587, 588, 584), (584, 588, 580, 323), (590, 589, 594, 595), (118, 586, 592, 589), (15, 118, 589, 590), (587, 583, 593, 591), (595, 594, 597, 596, 598), (592, 591, 596, 597), (589, 592, 597, 594), (591, 593, 598, 596), (600, 603, 608, 605), (578, 149, 601, 602), (149, 38, 599, 601), (577, 578, 602, 603), (606, 604, 605, 608, 607), (603, 602, 607, 608), (602, 601, 606, 607), (601, 599, 604, 606), (612, 611, 617, 618), (143, 144, 613, 614), (66, 137, 612, 610), (137, 138, 611, 612), (138, 143, 614, 611), (618, 617, 623, 624), (611, 614, 620, 617), (614, 613, 619, 620), (613, 609, 615, 619), (610, 612, 618, 616), (623, 626, 632, 629), (617, 620, 626, 623), (620, 619, 625, 626), (619, 615, 621, 625), (616, 618, 624, 622), (631, 627, 633, 637), (626, 625, 631, 632), (625, 621, 627, 631), (622, 624, 630, 628), (624, 623, 629, 630), (634, 636, 635, 638, 637, 633), (628, 630, 636, 634), (630, 629, 635, 636), (629, 632, 638, 635), (632, 631, 637, 638)])
me_cube_002.polygons.foreach_set('material_index', [6, 1, 1, 6, 1, 1, 6, 1, 1, 1, 1, 1, 1, 1, 1, 1, 1, 1, 1, 1, 1, 1, 1, 1, 1, 1, 1, 6, 3, 1, 1, 6, 1, 1, 1, 1, 1, 1, 1, 1, 1, 1, 1, 1, 6, 6, 1, 6, 3, 3, 3, 3, 3, 3, 1, 1, 1, 1, 1, 1, 1, 1, 1, 1, 1, 1, 1, 1, 1, 1, 1, 3, 3, 3, 3, 3, 3, 3, 3, 3, 3, 3, 1, 3, 3, 3, 1, 3, 3, 3, 1, 3, 3, 3, 6, 3, 3, 3, 3, 3, 3, 1, 1, 3, 3, 3, 3, 3, 3, 1, 3, 3, 3, 3, 3, 3, 3, 1, 3, 3, 3, 3, 1, 3, 3, 1, 1, 1, 1, 1, 1, 1, 6, 1, 1, 1, 1, 1, 1, 1, 1, 3, 1, 3, 3, 3, 1, 3, 3, 1, 3, 3, 3, 3, 3, 1, 3, 3, 1, 3, 3, 3, 3, 3, 3, 3, 1, 3, 3, 3, 3, 3, 3, 3, 3, 3, 3, 3, 3, 3, 3, 3, 6, 0, 0, 0, 0, 0, 0, 0, 0, 0, 0, 0, 0, 0, 0, 0, 0, 0, 0, 0, 0, 0, 0, 0, 0, 0, 0, 0, 0, 0, 0, 0, 0, 0, 0, 0, 0, 0, 0, 0, 0, 3, 3, 3, 3, 3, 3, 3, 3, 1, 3, 3, 3, 3, 3, 3, 3, 3, 3, 3, 3, 3, 3, 3, 3, 3, 3, 3, 1, 1, 3, 3, 3, 3, 1, 3, 3, 3, 3, 1, 3, 1, 1, 1, 1, 1, 1, 6, 6, 6, 6, 6, 2, 1, 1, 2, 2, 5, 5, 5, 5, 5, 5, 5, 5, 5, 5, 5, 5, 5, 5, 5, 5, 5, 5, 5, 5, 5, 5, 5, 5, 5, 5, 5, 5, 5, 5, 5, 5, 5, 5, 5, 5, 5, 5, 5, 5, 5, 5, 5, 5, 5, 5, 5, 5, 5, 5, 5, 5, 5, 5, 5, 5, 5, 5, 5, 5, 5, 5, 5, 5, 5, 5, 5, 5, 5, 5, 5, 5, 5, 5, 5, 5, 5, 5, 5, 5, 5, 5, 5, 5, 5, 5, 5, 5, 5, 5, 5, 5, 5, 5, 5, 5, 5, 5, 5, 5, 5, 5, 5, 5, 5, 5, 5, 5, 5, 5, 5, 5, 5, 5, 5, 5, 5, 5, 5, 5, 5, 5, 5, 5, 5, 5, 5, 5, 5, 5, 5, 5, 2, 2, 2, 2, 1, 6, 1, 1, 6, 6, 6, 6, 6, 6, 6, 6, 6, 6, 6, 6, 6, 1, 1, 1, 1, 1, 6, 1, 6, 6, 6, 6, 6, 6, 6, 6, 6, 6, 6, 6, 6, 6, 6, 6, 1, 1, 1, 1, 1, 1, 1, 1, 1, 1, 1, 6, 6, 6, 6, 6, 6, 6, 6, 6, 6, 6, 4, 6, 6, 6, 6, 6, 6, 6, 4, 6, 6, 6, 3, 3, 3, 3, 3, 3, 3, 3, 3, 3, 3, 3, 3, 3, 3, 3, 3, 3, 3, 3, 3, 3, 3, 3, 3])
_uv = me_cube_002.uv_layers.new(name='UVMap')
_uv.uv.foreach_set('vector', [0.4983, 0.3027, 0.5362, 0.3027, 0.5362, 0.3443, 0.4983, 0.3443, 0.3806, 0.1166, 0.3957, 0.1157, 0.3906, 0.1937, 0.3756, 0.1946, 0.3822, 0.09591, 0.3973, 0.09504, 0.3957, 0.1157, 0.3806, 0.1166, 0.4983, 0.2305, 0.5191, 0.2082, 0.5362, 0.2082, 0.5362, 0.2602, 0.4983, 0.2602, 0.1688, 0.5979, 0.1492, 0.6001, 0.1435, 0.5227, 0.1622, 0.5206, 0.1839, 0.6168, 0.1595, 0.6196, 0.1492, 0.6001, 0.1688, 0.5979, 0.4773, 0.4096, 0.4943, 0.4096, 0.4943, 0.4136, 0.4757, 0.4133, 0.3756, 0.1946, 0.3906, 0.1937, 0.3921, 0.2129, 0.3771, 0.2138, 0.3555, 0.4084, 0.3727, 0.4084, 0.3728, 0.4372, 0.3551, 0.4372, 0.1622, 0.5206, 0.1435, 0.5227, 0.1452, 0.5032, 0.1702, 0.5003, 0.1642, 0.4289, 0.1404, 0.4316, 0.1566, 0.3851, 0.192, 0.3811, 0.1702, 0.5003, 0.1452, 0.5032, 0.1404, 0.4316, 0.1642, 0.4289, 0.1435, 0.5227, 0.1045, 0.5271, 0.09652, 0.508, 0.1452, 0.5032, 0.3771, 0.2138, 0.3921, 0.2129, 0.408, 0.2838, 0.3942, 0.2846, 0.114, 0.6041, 0.08148, 0.6077, 0.06744, 0.5313, 0.1045, 0.5271, 0.408, 0.0, 0.3973, 0.09504, 0.3822, 0.09591, 0.3929, 0.0008719, 0.335, 0.5048, 0.349, 0.465, 0.3686, 0.4637, 0.3686, 0.4734, 0.6191, 0.6463, 0.619, 0.6697, 0.5902, 0.668, 0.5916, 0.6447, 0.006694, 0.4458, 0.02544, 0.4218, 0.04734, 0.3959, 0.04402, 0.475, 0.6063, 0.07056, 0.6054, 0.04722, 0.6343, 0.04605, 0.6339, 0.06944, 0.08148, 0.6077, 0.05206, 0.6109, 0.04124, 0.5341, 0.06744, 0.5313, 0.08619, 0.6278, 0.05722, 0.631, 0.05206, 0.6109, 0.08148, 0.6077, 0.1194, 0.6241, 0.08619, 0.6278, 0.08148, 0.6077, 0.114, 0.6041, 0.06744, 0.5313, 0.04124, 0.5341, 0.04088, 0.5201, 0.06314, 0.5157, 0.619, 0.6697, 0.6192, 0.7028, 0.5883, 0.7009, 0.5902, 0.668, 0.1806, 0.2439, 0.1615, 0.2667, 0.1571, 0.2144, 0.178, 0.212, 0.3728, 0.5048, 0.335, 0.5048, 0.3686, 0.4734, 0.3728, 0.4734, 0.4983, 0.3443, 0.5017, 0.3774, 0.4979, 0.3785, 0.4943, 0.3445, 0.6952, 0.3034, 0.6818, 0.3042, 0.6776, 0.2351, 0.6909, 0.2343, 0.2662, 0.1369, 0.2797, 0.137, 0.2795, 0.1691, 0.2659, 0.169, 0.2979, 0.5197, 0.2979, 0.552, 0.2895, 0.5398, 0.2895, 0.5319, 0.4244, 0.6464, 0.4379, 0.6464, 0.4363, 0.6574, 0.4244, 0.6574, 0.5842, 0.49, 0.5707, 0.4898, 0.571, 0.458, 0.5846, 0.4582, 0.281, 0.5197, 0.2979, 0.5197, 0.2895, 0.5319, 0.281, 0.5258, 0.2979, 0.552, 0.281, 0.552, 0.281, 0.5459, 0.2895, 0.5398, 0.0, 0.5187, 0.006694, 0.4458, 0.04402, 0.475, 0.04088, 0.5201, 0.5424, 0.5051, 0.5562, 0.5062, 0.5505, 0.5777, 0.5366, 0.5766, 0.1404, 0.4316, 0.09133, 0.4303, 0.1162, 0.3893, 0.1566, 0.3851, 0.5424, 0.408, 0.5562, 0.4091, 0.55, 0.4864, 0.5362, 0.4853, 0.1595, 0.6196, 0.1194, 0.6241, 0.114, 0.6041, 0.1492, 0.6001, 0.5362, 0.4853, 0.55, 0.4864, 0.5562, 0.5062, 0.5424, 0.5051, 0.1492, 0.6001, 0.114, 0.6041, 0.1045, 0.5271, 0.1435, 0.5227, 0.6947, 0.3935, 0.6776, 0.3935, 0.6776, 0.3491, 0.6946, 0.3492, 0.6036, 0.1437, 0.6036, 0.07489, 0.6284, 0.075, 0.6284, 0.1438, 0.5191, 0.2082, 0.4983, 0.2305, 0.4946, 0.2291, 0.5175, 0.2045, 0.4943, 0.208, 0.4755, 0.208, 0.4736, 0.2046, 0.4943, 0.2042, 0.6947, 0.63, 0.6777, 0.63, 0.6777, 0.6114, 0.6947, 0.6113, 0.4983, 0.2602, 0.5362, 0.2602, 0.5362, 0.3027, 0.4983, 0.3027, 0.3756, 0.6195, 0.3887, 0.6195, 0.3943, 0.6404, 0.3891, 0.6404, 0.5562, 0.6679, 0.5428, 0.6688, 0.5386, 0.5997, 0.5519, 0.5988, 0.6036, 0.1438, 0.6101, 0.1438, 0.6318, 0.1656, 0.6318, 0.1745, 0.6101, 0.1961, 0.6036, 0.1961, 0.6899, 0.2135, 0.6952, 0.2132, 0.6909, 0.2343, 0.6776, 0.2351, 0.2507, 0.6551, 0.2638, 0.6552, 0.2694, 0.6761, 0.2642, 0.676, 0.5383, 0.6621, 0.5215, 0.6621, 0.5225, 0.6596, 0.5383, 0.6594, 0.1566, 0.3851, 0.1162, 0.3893, 0.1269, 0.3082, 0.1499, 0.3057, 0.1854, 0.3017, 0.1499, 0.3057, 0.1615, 0.2667, 0.1806, 0.2439, 0.2507, 0.0, 0.281, 0.0002728, 0.2809, 0.002809, 0.2779, 0.002782, 0.2803, 0.07908, 0.2667, 0.07896, 0.2635, 0.06668, 0.277, 0.05295, 0.2805, 0.05298, 0.192, 0.3811, 0.1566, 0.3851, 0.1499, 0.3057, 0.1854, 0.3017, 0.5314, 0.4792, 0.5348, 0.4794, 0.5348, 0.5025, 0.5314, 0.5023, 0.3686, 0.4637, 0.3551, 0.4372, 0.3728, 0.4372, 0.3728, 0.4637, 0.5356, 0.5332, 0.5313, 0.5332, 0.5313, 0.5202, 0.5355, 0.5202, 0.6914, 0.04478, 0.6847, 0.04694, 0.6779, 0.01721, 0.6864, 0.02211, 0.5313, 0.5332, 0.5347, 0.5334, 0.5347, 0.5639, 0.5313, 0.5637, 0.6864, 0.02211, 0.6779, 0.01721, 0.6832, 0.0, 0.6914, 0.006252, 0.5314, 0.4136, 0.5356, 0.4136, 0.5356, 0.4278, 0.5314, 0.4278, 0.3715, 0.6441, 0.3715, 0.6623, 0.3597, 0.6584, 0.3613, 0.6459, 0.5357, 0.4523, 0.5314, 0.4523, 0.5314, 0.4278, 0.5356, 0.4278, 0.5313, 0.5202, 0.5329, 0.5041, 0.5356, 0.5041, 0.5355, 0.5202, 0.2784, 0.04059, 0.2806, 0.04061, 0.2805, 0.05298, 0.277, 0.05295, 0.1162, 0.3893, 0.08549, 0.3922, 0.07731, 0.334, 0.09365, 0.312, 0.1269, 0.3082, 0.5519, 0.5988, 0.5386, 0.5997, 0.5509, 0.578, 0.5562, 0.5777, 0.281, 0.4782, 0.3014, 0.4777, 0.3011, 0.4989, 0.2947, 0.499, 0.3891, 0.6404, 0.3943, 0.6404, 0.3943, 0.6404, 0.3891, 0.6404, 0.3759, 0.5502, 0.3891, 0.5503, 0.3887, 0.6195, 0.3756, 0.6195, 0.281, 0.409, 0.3017, 0.4085, 0.3014, 0.4777, 0.281, 0.4782, 0.251, 0.5859, 0.2642, 0.586, 0.2638, 0.6552, 0.2507, 0.6551, 0.4525, 0.4833, 0.4701, 0.4828, 0.4698, 0.504, 0.4662, 0.5041, 0.4525, 0.4141, 0.4704, 0.4136, 0.4701, 0.4828, 0.4525, 0.4833, 0.2643, 0.7004, 0.2507, 0.7004, 0.2507, 0.6761, 0.2642, 0.6761, 0.335, 0.5553, 0.335, 0.5259, 0.3375, 0.5269, 0.3375, 0.5543, 0.583, 0.7014, 0.5695, 0.7014, 0.5695, 0.677, 0.583, 0.677, 0.3756, 0.3372, 0.4051, 0.3372, 0.404, 0.3465, 0.3765, 0.3464, 0.7033, 0.6806, 0.6899, 0.6806, 0.6899, 0.6562, 0.7032, 0.6562, 0.4735, 0.5758, 0.4903, 0.5758, 0.4903, 0.5784, 0.4745, 0.5782, 0.3188, 0.6195, 0.2976, 0.6407, 0.2966, 0.6383, 0.3164, 0.6185, 0.1089, 0.2727, 0.08874, 0.2542, 0.08603, 0.2223, 0.1044, 0.2203, 0.3353, 0.6948, 0.335, 0.6736, 0.3593, 0.6739, 0.3597, 0.6951, 0.5883, 0.306, 0.6092, 0.2848, 0.6102, 0.2873, 0.5908, 0.307, 0.4528, 0.6942, 0.4525, 0.673, 0.4768, 0.6734, 0.4772, 0.6944, 0.571, 0.03197, 0.5848, 0.03183, 0.5826, 0.04107, 0.5695, 0.04121, 0.6277, 0.6826, 0.6274, 0.6616, 0.6517, 0.662, 0.652, 0.6829, 0.6096, 0.5713, 0.5883, 0.5499, 0.5908, 0.5489, 0.6106, 0.5688, 0.6092, 0.3564, 0.6261, 0.3564, 0.6261, 0.3591, 0.6103, 0.3589, 0.5695, 0.5221, 0.5805, 0.5221, 0.5805, 0.58, 0.5695, 0.58, 0.6261, 0.6389, 0.6094, 0.6389, 0.6104, 0.6364, 0.6261, 0.6362, 0.6917, 0.1048, 0.6779, 0.1048, 0.6779, 0.08048, 0.6917, 0.08048, 0.5883, 0.4071, 0.5883, 0.3776, 0.5908, 0.3786, 0.5908, 0.4061, 0.5386, 0.6865, 0.5249, 0.6865, 0.5249, 0.6621, 0.5386, 0.6621, 0.2976, 0.6407, 0.281, 0.6407, 0.281, 0.6381, 0.2966, 0.6383, 0.408, 0.5746, 0.3943, 0.5746, 0.3944, 0.5502, 0.408, 0.5502, 0.5846, 0.4582, 0.571, 0.458, 0.5695, 0.4488, 0.5824, 0.4489, 0.2667, 0.07896, 0.2803, 0.07908, 0.2797, 0.137, 0.2662, 0.1369, 0.6261, 0.2848, 0.6092, 0.2848, 0.6102, 0.2823, 0.6261, 0.2821, 0.6914, 0.2023, 0.6779, 0.2023, 0.6779, 0.1779, 0.6914, 0.1779, 0.281, 0.5731, 0.2976, 0.5731, 0.2966, 0.5756, 0.281, 0.5758, 0.2778, 0.7004, 0.2643, 0.7004, 0.2643, 0.6761, 0.2777, 0.6761, 0.6733, 0.6994, 0.652, 0.6781, 0.6545, 0.6771, 0.6744, 0.697, 0.7033, 0.6562, 0.6899, 0.6562, 0.6899, 0.6318, 0.7032, 0.6318, 0.2539, 0.0586, 0.2507, 0.0, 0.2784, 0.04059, 0.3732, 0.6921, 0.3728, 0.6736, 0.3972, 0.6739, 0.3975, 0.6924, 0.5883, 0.2636, 0.5883, 0.2341, 0.5908, 0.2351, 0.5908, 0.2626, 0.3102, 0.6934, 0.3099, 0.675, 0.3343, 0.6753, 0.3346, 0.6936, 0.3188, 0.5943, 0.3188, 0.6195, 0.3164, 0.6185, 0.3164, 0.5953, 0.4001, 0.6945, 0.3997, 0.6762, 0.4241, 0.6766, 0.4244, 0.6947, 0.6092, 0.2848, 0.6261, 0.2848, 0.6261, 0.2875, 0.6102, 0.2873, 0.4525, 0.5253, 0.4737, 0.5041, 0.4747, 0.5066, 0.455, 0.5263, 0.1269, 0.3082, 0.09365, 0.312, 0.08874, 0.2542, 0.1089, 0.2727, 0.6094, 0.5713, 0.6261, 0.5713, 0.6261, 0.5739, 0.6104, 0.5737, 0.6779, 0.1048, 0.6917, 0.1048, 0.6917, 0.1292, 0.6779, 0.1292, 0.5883, 0.4492, 0.6094, 0.428, 0.6104, 0.4305, 0.5908, 0.4503, 0.6916, 0.1536, 0.6779, 0.1536, 0.6779, 0.1292, 0.6916, 0.1292, 0.08603, 0.2223, 0.05663, 0.2248, 0.05689, 0.2155, 0.08426, 0.2132, 0.6779, 0.1536, 0.6915, 0.1536, 0.6915, 0.1779, 0.6779, 0.1779, 0.5883, 0.3355, 0.5883, 0.306, 0.5908, 0.307, 0.5908, 0.3345, 0.5695, 0.6506, 0.58, 0.6506, 0.58, 0.677, 0.5695, 0.677, 0.5706, 0.0001483, 0.5844, 0.0, 0.5848, 0.03183, 0.571, 0.03197, 0.1499, 0.3057, 0.1269, 0.3082, 0.1089, 0.2727, 0.1615, 0.2667, 0.4439, 0.6848, 0.4525, 0.6787, 0.4525, 0.6855, 0.4495, 0.6875, 0.2694, 0.6119, 0.28, 0.6119, 0.28, 0.6384, 0.2694, 0.6384, 0.58, 0.6506, 0.5848, 0.6506, 0.5848, 0.677, 0.58, 0.677, 0.06427, 0.3145, 0.09365, 0.312, 0.07731, 0.334, 0.06814, 0.3265, 0.4599, 0.2359, 0.4565, 0.2705, 0.4525, 0.2703, 0.4561, 0.2346, 0.2142, 0.116, 0.1997, 0.09634, 0.2302, 0.09396, 0.2446, 0.1136, 0.2282, 0.408, 0.2326, 0.4659, 0.2028, 0.4681, 0.1983, 0.4104, 0.2446, 0.1136, 0.2507, 0.1909, 0.2203, 0.1933, 0.2142, 0.116, 0.2127, 0.2131, 0.2203, 0.1933, 0.2507, 0.1909, 0.243, 0.2107, 0.2184, 0.2846, 0.2127, 0.2131, 0.243, 0.2107, 0.2487, 0.2822, 0.2487, 0.2822, 0.222, 0.3285, 0.192, 0.3309, 0.2184, 0.2846, 0.222, 0.3285, 0.2282, 0.408, 0.1983, 0.4104, 0.192, 0.3309, 0.06427, 0.3145, 0.05936, 0.2568, 0.08874, 0.2542, 0.09365, 0.312, 0.702, 0.5521, 0.6777, 0.552, 0.6777, 0.5223, 0.702, 0.5223, 0.3189, 0.499, 0.3189, 0.5731, 0.2979, 0.552, 0.2979, 0.5197, 0.5883, 0.6178, 0.5883, 0.5923, 0.5908, 0.5934, 0.5908, 0.6168, 0.6261, 0.5713, 0.6096, 0.5713, 0.6106, 0.5688, 0.6261, 0.5686, 0.6776, 0.3935, 0.702, 0.3935, 0.702, 0.4233, 0.6776, 0.4233, 0.2326, 0.4659, 0.235, 0.4978, 0.2054, 0.5001, 0.2028, 0.4681, 0.5249, 0.6921, 0.5005, 0.6921, 0.5005, 0.6621, 0.5249, 0.6622, 0.4903, 0.6434, 0.4735, 0.6434, 0.4745, 0.6409, 0.4903, 0.6407, 0.2659, 0.169, 0.2795, 0.1691, 0.281, 0.1783, 0.2681, 0.1782, 0.5005, 0.4349, 0.5007, 0.4139, 0.5314, 0.4136, 0.5309, 0.4346, 0.5313, 0.5041, 0.5309, 0.525, 0.5005, 0.5253, 0.5007, 0.5043, 0.5005, 0.4829, 0.5004, 0.5041, 0.4698, 0.504, 0.4701, 0.4828, 0.3318, 0.4777, 0.3317, 0.4989, 0.3011, 0.4989, 0.3014, 0.4777, 0.5012, 0.5945, 0.5005, 0.5253, 0.5309, 0.525, 0.5313, 0.5943, 0.08603, 0.2223, 0.08874, 0.2542, 0.05936, 0.2568, 0.05663, 0.2248, 0.5012, 0.5041, 0.5005, 0.4349, 0.5309, 0.4346, 0.5314, 0.5038, 0.3318, 0.4085, 0.3318, 0.4777, 0.3014, 0.4777, 0.3017, 0.4085, 0.1304, 0.2485, 0.1277, 0.2168, 0.1571, 0.2144, 0.1615, 0.2667, 0.6094, 0.4996, 0.5883, 0.4786, 0.5908, 0.4775, 0.6104, 0.4972, 0.3353, 0.6441, 0.3597, 0.6444, 0.3593, 0.6739, 0.335, 0.6736, 0.4525, 0.6224, 0.4525, 0.5968, 0.455, 0.5978, 0.455, 0.6214, 0.4528, 0.6434, 0.4772, 0.6436, 0.4768, 0.6734, 0.4525, 0.673, 0.2976, 0.5731, 0.3188, 0.5943, 0.3164, 0.5953, 0.2966, 0.5756, 0.6277, 0.6318, 0.652, 0.632, 0.6517, 0.662, 0.6274, 0.6616, 0.652, 0.6532, 0.6734, 0.6318, 0.6744, 0.6343, 0.6545, 0.6542, 0.4051, 0.2846, 0.4051, 0.3372, 0.3756, 0.3372, 0.3756, 0.3054, 0.6899, 0.6994, 0.6733, 0.6994, 0.6744, 0.697, 0.6899, 0.6968, 0.702, 0.6113, 0.6777, 0.6113, 0.6777, 0.5818, 0.702, 0.5818, 0.5215, 0.5945, 0.5383, 0.5945, 0.5383, 0.5972, 0.5225, 0.597, 0.702, 0.5817, 0.6777, 0.5818, 0.6777, 0.5521, 0.702, 0.5521, 0.356, 0.5765, 0.335, 0.5553, 0.3375, 0.5543, 0.357, 0.574, 0.5386, 0.6689, 0.563, 0.6688, 0.563, 0.6987, 0.5386, 0.6986, 0.5005, 0.6412, 0.5005, 0.6155, 0.503, 0.6165, 0.503, 0.6401, 0.4701, 0.4828, 0.4704, 0.4136, 0.5005, 0.4137, 0.5005, 0.4829, 0.6734, 0.6318, 0.6899, 0.6318, 0.6899, 0.6345, 0.6744, 0.6343, 0.4241, 0.6766, 0.3997, 0.6762, 0.4001, 0.6464, 0.4244, 0.6466, 0.335, 0.5259, 0.356, 0.5048, 0.357, 0.5073, 0.3375, 0.5269, 0.3343, 0.6753, 0.3099, 0.675, 0.3102, 0.6454, 0.3346, 0.6456, 0.3728, 0.6441, 0.3559, 0.6441, 0.3569, 0.6416, 0.3728, 0.6414, 0.3972, 0.6739, 0.3728, 0.6736, 0.3731, 0.6441, 0.3975, 0.6443, 0.5883, 0.5923, 0.6094, 0.5713, 0.6104, 0.5737, 0.5908, 0.5934, 0.5362, 0.2082, 0.5191, 0.2082, 0.5175, 0.2045, 0.5362, 0.2042, 0.1748, 0.203, 0.1553, 0.2052, 0.1381, 0.002198, 0.1576, 0.0, 0.6521, 0.2132, 0.665, 0.2132, 0.665, 0.417, 0.6522, 0.417, 0.6649, 0.428, 0.6777, 0.428, 0.6777, 0.6318, 0.665, 0.6318, 0.6652, 0.0, 0.6779, 6.437e-06, 0.6779, 0.2038, 0.6654, 0.2038, 0.1012, 0.2113, 0.08426, 0.2132, 0.067, 0.01019, 0.08392, 0.008285, 0.281, 0.2048, 0.3007, 0.2042, 0.3006, 0.4079, 0.281, 0.4085, 0.3756, 0.2037, 0.356, 0.2042, 0.3561, 0.0005255, 0.3756, 0.0, 0.3283, 0.2037, 0.3089, 0.2042, 0.3091, 0.00051, 0.3283, 0.0, 0.5824, 0.4489, 0.5695, 0.4488, 0.5717, 0.245, 0.5846, 0.2451, 0.5883, 0.009385, 0.6014, 0.009246, 0.6036, 0.213, 0.5905, 0.2132, 0.4525, 0.6121, 0.4394, 0.6121, 0.4395, 0.4083, 0.4525, 0.4083, 0.6391, 0.417, 0.6261, 0.417, 0.6262, 0.2132, 0.6391, 0.2132, 0.652, 0.6318, 0.6392, 0.6318, 0.6393, 0.428, 0.652, 0.428, 0.2681, 0.1782, 0.281, 0.1783, 0.2791, 0.3821, 0.2663, 0.382, 0.652, 0.428, 0.6649, 0.428, 0.6649, 0.6318, 0.6521, 0.6318, 0.6525, 0.0, 0.6652, 3.576e-06, 0.6652, 0.2038, 0.6525, 0.2038, 0.4525, 0.4079, 0.4355, 0.4083, 0.4356, 0.2046, 0.4525, 0.2042, 0.4525, 0.2037, 0.4356, 0.2042, 0.4358, 0.0004482, 0.4525, 0.0, 0.3728, 0.408, 0.3562, 0.4084, 0.3564, 0.2047, 0.3728, 0.2042, 0.665, 0.2132, 0.6776, 0.2132, 0.6776, 0.417, 0.6651, 0.417, 0.5695, 0.04121, 0.5826, 0.04107, 0.5848, 0.2449, 0.5717, 0.245, 0.6392, 0.6318, 0.6261, 0.6318, 0.6262, 0.428, 0.6392, 0.428, 0.6521, 0.417, 0.6391, 0.417, 0.6392, 0.2132, 0.6521, 0.2132, 0.6525, 0.2038, 0.6396, 0.2038, 0.6397, 6.199e-06, 0.6525, 0.0, 0.4526, 0.2038, 0.4525, 0.0, 0.4806, 0.0, 0.4806, 0.2038, 0.2347, 0.5071, 0.2507, 0.7102, 0.2231, 0.7124, 0.207, 0.5093, 0.5365, 0.2038, 0.5365, 0.0, 0.5642, 8.464e-06, 0.5642, 0.2038, 0.5088, 0.2038, 0.5087, 0.0, 0.5365, 5.007e-06, 0.5365, 0.2038, 0.1279, 0.2075, 0.1107, 0.004519, 0.1381, 0.002198, 0.1553, 0.2052, 0.3282, 0.2042, 0.3282, 0.408, 0.3006, 0.4079, 0.3007, 0.2042, 0.3283, 0.2042, 0.3283, 0.0005102, 0.3561, 0.0005255, 0.356, 0.2042, 0.281, 0.2042, 0.281, 0.0004845, 0.3091, 0.00051, 0.3089, 0.2042, 0.404, 0.3465, 0.404, 0.5502, 0.3765, 0.5502, 0.3765, 0.3464, 0.2507, 0.5859, 0.2507, 0.3821, 0.2783, 0.3821, 0.2783, 0.5859, 0.5363, 0.408, 0.5362, 0.2042, 0.5639, 0.2042, 0.5639, 0.408, 0.4808, 0.2038, 0.4806, 0.0, 0.5087, 2.384e-07, 0.5087, 0.2038, 0.3564, 0.2047, 0.3562, 0.4084, 0.3283, 0.4084, 0.3283, 0.2047, 0.4358, 0.0004482, 0.4356, 0.2042, 0.408, 0.2041, 0.408, 0.0004294, 0.4356, 0.2046, 0.4355, 0.4083, 0.408, 0.4083, 0.408, 0.2046, 0.067, 0.01019, 0.08426, 0.2132, 0.05689, 0.2155, 0.03962, 0.01251, 0.3728, 0.5765, 0.356, 0.5765, 0.357, 0.574, 0.3728, 0.5738, 0.6092, 0.2848, 0.5883, 0.2636, 0.5908, 0.2626, 0.6102, 0.2823, 0.3559, 0.5765, 0.3728, 0.5765, 0.3728, 0.5791, 0.3569, 0.5789, 0.5883, 0.4786, 0.5883, 0.4492, 0.5908, 0.4503, 0.5908, 0.4775, 0.6094, 0.6389, 0.5883, 0.6178, 0.5908, 0.6168, 0.6104, 0.6364, 0.4376, 0.6464, 0.4206, 0.6464, 0.4217, 0.644, 0.4376, 0.6438, 0.3997, 0.5997, 0.4206, 0.5788, 0.4217, 0.5813, 0.4022, 0.6007, 0.6094, 0.428, 0.6261, 0.428, 0.6261, 0.4307, 0.6104, 0.4305, 0.1571, 0.2144, 0.1277, 0.2168, 0.1279, 0.2075, 0.1553, 0.2052, 0.4525, 0.5545, 0.4525, 0.5253, 0.455, 0.5263, 0.455, 0.5535, 0.4903, 0.5758, 0.4737, 0.5758, 0.4747, 0.5733, 0.4903, 0.5731, 0.4525, 0.5968, 0.4735, 0.5758, 0.4745, 0.5782, 0.455, 0.5978, 0.3559, 0.6441, 0.335, 0.6232, 0.3375, 0.6222, 0.3569, 0.6416, 0.6261, 0.3564, 0.6092, 0.3564, 0.6102, 0.3539, 0.6261, 0.3537, 0.6092, 0.3564, 0.5883, 0.3355, 0.5908, 0.3345, 0.6102, 0.3539, 0.5883, 0.5499, 0.5883, 0.5211, 0.5908, 0.5221, 0.5908, 0.5489, 0.6092, 0.2132, 0.6261, 0.2132, 0.6261, 0.2158, 0.6102, 0.2156, 0.6096, 0.4997, 0.6261, 0.4997, 0.6261, 0.5023, 0.6106, 0.5021, 0.4737, 0.5758, 0.4525, 0.5545, 0.455, 0.5535, 0.4747, 0.5733, 0.6261, 0.428, 0.6093, 0.428, 0.6103, 0.4256, 0.6261, 0.4254, 0.5215, 0.6621, 0.5005, 0.6412, 0.503, 0.6401, 0.5225, 0.6596, 0.5005, 0.6155, 0.5215, 0.5945, 0.5225, 0.597, 0.503, 0.6165, 0.356, 0.5048, 0.3728, 0.5048, 0.3728, 0.5075, 0.357, 0.5073, 0.5883, 0.2341, 0.6092, 0.2132, 0.6102, 0.2156, 0.5908, 0.2351, 0.5883, 0.5211, 0.6096, 0.4997, 0.6106, 0.5021, 0.5908, 0.5221, 0.6261, 0.4997, 0.6094, 0.4996, 0.6104, 0.4972, 0.6261, 0.497, 0.4737, 0.5041, 0.4903, 0.5041, 0.4903, 0.5068, 0.4747, 0.5066, 0.2054, 0.5001, 0.235, 0.4978, 0.2347, 0.5071, 0.207, 0.5093, 0.178, 0.212, 0.1571, 0.2144, 0.1553, 0.2052, 0.1748, 0.203, 0.335, 0.5974, 0.3559, 0.5765, 0.3569, 0.5789, 0.3375, 0.5984, 0.4735, 0.6434, 0.4525, 0.6224, 0.455, 0.6214, 0.4745, 0.6409, 0.3997, 0.6256, 0.3997, 0.5997, 0.4022, 0.6007, 0.4022, 0.6245, 0.6093, 0.428, 0.5883, 0.4071, 0.5908, 0.4061, 0.6103, 0.4256, 0.5898, 0.0001487, 0.6036, 0.0, 0.6014, 0.009246, 0.5883, 0.009385, 0.4206, 0.5788, 0.4376, 0.5788, 0.4376, 0.5815, 0.4217, 0.5813, 0.335, 0.6232, 0.335, 0.5974, 0.3375, 0.5984, 0.3375, 0.6222, 0.652, 0.6781, 0.652, 0.6532, 0.6545, 0.6542, 0.6545, 0.6771, 0.5883, 0.3776, 0.6092, 0.3564, 0.6103, 0.3589, 0.5908, 0.3786, 0.1044, 0.2203, 0.08603, 0.2223, 0.08426, 0.2132, 0.1012, 0.2113, 0.4206, 0.6464, 0.3997, 0.6256, 0.4022, 0.6245, 0.4217, 0.644, 0.349, 0.465, 0.3551, 0.4372, 0.3686, 0.4637, 0.05127, 0.7258, 0.02411, 0.6341, 0.05722, 0.631, 0.082, 0.723, 0.02411, 0.6341, 0.01909, 0.614, 0.05206, 0.6109, 0.05722, 0.631, 0.01909, 0.614, 0.001186, 0.538, 0.04124, 0.5341, 0.05206, 0.6109, 0.4994, 0.6468, 0.4994, 0.6908, 0.4772, 0.6875, 0.4772, 0.6434, 0.001186, 0.538, 0.0, 0.5187, 0.04088, 0.5201, 0.04124, 0.5341, 0.4983, 0.3443, 0.5362, 0.3443, 0.5362, 0.4053, 0.5173, 0.4053, 0.5017, 0.3774, 0.6776, 0.3207, 0.6849, 0.3134, 0.6853, 0.3174, 0.6812, 0.3215, 0.5611, 0.498, 0.5612, 0.5686, 0.5562, 0.5686, 0.5562, 0.498, 0.5805, 0.5221, 0.5695, 0.5221, 0.5695, 0.49, 0.5805, 0.49, 0.4376, 0.4881, 0.4376, 0.5459, 0.408, 0.5467, 0.408, 0.4889, 0.5677, 0.9976, 0.5642, 0.9976, 0.5642, 2.813e-05, 0.5677, 4.911e-05, 0.4439, 0.6927, 0.4439, 0.6848, 0.4495, 0.6875, 0.4495, 0.69, 0.4525, 0.6988, 0.4439, 0.6927, 0.4495, 0.69, 0.4525, 0.692, 0.5883, 1.0, 0.5848, 1.0, 0.5848, 0.002137, 0.5883, 0.002131, 0.5695, 0.9975, 0.5677, 0.9976, 0.5677, 4.911e-05, 0.5695, 0.0, 0.4439, 0.6725, 0.4453, 0.6719, 0.4525, 0.677, 0.4525, 0.6787, 0.4439, 0.6646, 0.4453, 0.6653, 0.4453, 0.6719, 0.4439, 0.6725, 0.4525, 0.6585, 0.4525, 0.6602, 0.4453, 0.6653, 0.4439, 0.6646, 0.6999, 0.03417, 0.6914, 0.04031, 0.6914, 0.03865, 0.6985, 0.03352, 0.6999, 0.02629, 0.6999, 0.03417, 0.6985, 0.03352, 0.6985, 0.02694, 0.6914, 0.02015, 0.6999, 0.02629, 0.6985, 0.02694, 0.6914, 0.02181, 0.564, 0.5218, 0.564, 0.5306, 0.5612, 0.5306, 0.5612, 0.5218, 0.4051, 0.3868, 0.4051, 0.3829, 0.4079, 0.3829, 0.4079, 0.3868, 0.4079, 0.4879, 0.4079, 0.4983, 0.4051, 0.4983, 0.4051, 0.4879, 0.4051, 0.3829, 0.4051, 0.3741, 0.4079, 0.3741, 0.4079, 0.3829, 0.5612, 0.4825, 0.5613, 0.4721, 0.5641, 0.4721, 0.564, 0.4825, 0.5613, 0.4881, 0.5612, 0.4825, 0.564, 0.4825, 0.5641, 0.4881, 0.2694, 0.6524, 0.2708, 0.6517, 0.278, 0.6569, 0.278, 0.6585, 0.2694, 0.6445, 0.2708, 0.6451, 0.2708, 0.6517, 0.2694, 0.6524, 0.278, 0.6384, 0.278, 0.64, 0.2708, 0.6451, 0.2694, 0.6445, 0.7001, 0.4622, 0.6916, 0.4683, 0.6916, 0.4667, 0.6987, 0.4616, 0.7001, 0.4543, 0.7001, 0.4622, 0.6987, 0.4616, 0.6987, 0.455, 0.6916, 0.4482, 0.7001, 0.4543, 0.6987, 0.455, 0.6916, 0.4499, 0.564, 0.5306, 0.564, 0.5395, 0.5612, 0.5395, 0.5612, 0.5306, 0.4051, 0.4124, 0.4051, 0.4084, 0.4079, 0.4084, 0.4079, 0.4124, 0.4079, 0.4774, 0.4079, 0.4879, 0.4051, 0.4879, 0.4051, 0.4774, 0.4051, 0.4084, 0.4051, 0.3996, 0.4079, 0.3996, 0.4079, 0.4084, 0.5612, 0.4664, 0.5613, 0.4561, 0.5641, 0.4561, 0.564, 0.4664, 0.5613, 0.4721, 0.5612, 0.4664, 0.564, 0.4664, 0.5641, 0.4721, 0.4989, 0.6013, 0.4975, 0.6019, 0.4903, 0.5968, 0.4903, 0.5952, 0.4989, 0.6092, 0.4975, 0.6085, 0.4975, 0.6019, 0.4989, 0.6013, 0.4903, 0.6153, 0.4903, 0.6137, 0.4975, 0.6085, 0.4989, 0.6092, 0.7002, 0.1432, 0.6916, 0.1494, 0.6916, 0.1477, 0.6988, 0.1426, 0.7002, 0.1353, 0.7002, 0.1432, 0.6988, 0.1426, 0.6988, 0.136, 0.6916, 0.1292, 0.7002, 0.1353, 0.6988, 0.136, 0.6916, 0.1309, 0.564, 0.5395, 0.564, 0.5483, 0.5612, 0.5483, 0.5612, 0.5395, 0.4079, 0.3868, 0.4079, 0.3908, 0.4051, 0.3908, 0.4051, 0.3868, 0.3349, 0.4886, 0.3349, 0.499, 0.332, 0.499, 0.332, 0.4886, 0.4079, 0.3908, 0.4079, 0.3996, 0.4051, 0.3996, 0.4051, 0.3908, 0.5612, 0.4985, 0.5613, 0.4881, 0.5641, 0.4881, 0.564, 0.4985, 0.5613, 0.5041, 0.5612, 0.4985, 0.564, 0.4985, 0.5641, 0.5041, 0.6369, 0.08103, 0.6356, 0.08168, 0.6284, 0.07655, 0.6284, 0.07489, 0.6369, 0.08891, 0.6356, 0.08826, 0.6356, 0.08168, 0.6369, 0.08103, 0.6284, 0.09505, 0.6284, 0.09339, 0.6356, 0.08826, 0.6369, 0.08891, 0.7001, 0.1676, 0.6915, 0.1737, 0.6915, 0.1721, 0.6987, 0.1669, 0.7001, 0.1597, 0.7001, 0.1676, 0.6987, 0.1669, 0.6987, 0.1604, 0.6915, 0.1536, 0.7001, 0.1597, 0.6987, 0.1604, 0.6915, 0.1552, 0.564, 0.5483, 0.564, 0.5571, 0.5612, 0.5571, 0.5612, 0.5483, 0.4079, 0.3613, 0.4079, 0.3652, 0.4051, 0.3652, 0.4051, 0.3613, 0.4079, 0.5193, 0.4079, 0.5297, 0.4051, 0.5297, 0.4051, 0.5193, 0.4079, 0.3652, 0.4079, 0.3741, 0.4051, 0.3741, 0.4051, 0.3652, 0.5612, 0.4344, 0.5613, 0.424, 0.5641, 0.424, 0.564, 0.4344, 0.5613, 0.44, 0.5612, 0.4344, 0.564, 0.4344, 0.5641, 0.44, 0.6369, 0.1213, 0.6356, 0.122, 0.6284, 0.1169, 0.6284, 0.1152, 0.6369, 0.1292, 0.6356, 0.1286, 0.6356, 0.122, 0.6369, 0.1213, 0.6284, 0.1354, 0.6284, 0.1337, 0.6356, 0.1286, 0.6369, 0.1292, 0.7002, 0.1189, 0.6917, 0.125, 0.6917, 0.1233, 0.6989, 0.1182, 0.7002, 0.111, 0.7002, 0.1189, 0.6989, 0.1182, 0.6989, 0.1116, 0.6917, 0.1048, 0.7002, 0.111, 0.6989, 0.1116, 0.6917, 0.1065, 0.5834, 0.5177, 0.5834, 0.5265, 0.5805, 0.5265, 0.5805, 0.5177, 0.4079, 0.3485, 0.4079, 0.3525, 0.4051, 0.3525, 0.4051, 0.3485, 0.4079, 0.467, 0.4079, 0.4774, 0.4051, 0.4774, 0.4051, 0.467, 0.4079, 0.3525, 0.4079, 0.3613, 0.4051, 0.3613, 0.4051, 0.3525, 0.5612, 0.4504, 0.5613, 0.44, 0.5641, 0.44, 0.564, 0.4504, 0.5613, 0.456, 0.5612, 0.4504, 0.564, 0.4504, 0.5641, 0.4561, 0.4989, 0.6214, 0.4975, 0.6221, 0.4903, 0.617, 0.4903, 0.6153, 0.4989, 0.6293, 0.4975, 0.6287, 0.4975, 0.6221, 0.4989, 0.6214, 0.4903, 0.6355, 0.4903, 0.6338, 0.4975, 0.6287, 0.4989, 0.6293, 0.7001, 0.5025, 0.6916, 0.5087, 0.6916, 0.507, 0.6987, 0.5019, 0.7001, 0.4946, 0.7001, 0.5025, 0.6987, 0.5019, 0.6987, 0.4953, 0.6916, 0.4885, 0.7001, 0.4946, 0.6987, 0.4953, 0.6916, 0.4902, 0.5641, 0.5686, 0.5641, 0.5774, 0.5613, 0.5774, 0.5613, 0.5686, 0.4079, 0.3357, 0.4079, 0.3397, 0.4051, 0.3397, 0.4051, 0.3357, 0.4079, 0.4984, 0.4079, 0.5088, 0.4051, 0.5088, 0.4051, 0.4983, 0.4079, 0.3397, 0.4079, 0.3485, 0.4051, 0.3485, 0.4051, 0.3397, 0.332, 0.4829, 0.3321, 0.4725, 0.335, 0.4725, 0.3349, 0.4829, 0.3321, 0.4885, 0.332, 0.4829, 0.3349, 0.4829, 0.335, 0.4886, 0.4525, 0.6445, 0.4511, 0.6451, 0.4439, 0.64, 0.4439, 0.6383, 0.4525, 0.6524, 0.4511, 0.6517, 0.4511, 0.6451, 0.4525, 0.6445, 0.4439, 0.6585, 0.4439, 0.6568, 0.4511, 0.6517, 0.4525, 0.6524, 0.7, 0.192, 0.6914, 0.1981, 0.6914, 0.1964, 0.6986, 0.1913, 0.7, 0.1841, 0.7, 0.192, 0.6986, 0.1913, 0.6986, 0.1847, 0.6914, 0.1779, 0.7, 0.1841, 0.6986, 0.1847, 0.6914, 0.1796, 0.564, 0.5571, 0.564, 0.566, 0.5612, 0.566, 0.5612, 0.5571, 0.4079, 0.4124, 0.4079, 0.4163, 0.4051, 0.4163, 0.4051, 0.4124, 0.4079, 0.5088, 0.4079, 0.5193, 0.4051, 0.5193, 0.4051, 0.5088, 0.4079, 0.4163, 0.4079, 0.4252, 0.4051, 0.4252, 0.4051, 0.4163, 0.332, 0.4508, 0.3321, 0.4405, 0.335, 0.4405, 0.3349, 0.4509, 0.3321, 0.4565, 0.332, 0.4508, 0.3349, 0.4509, 0.335, 0.4565, 0.4989, 0.5811, 0.4975, 0.5818, 0.4903, 0.5767, 0.4903, 0.575, 0.4989, 0.589, 0.4975, 0.5884, 0.4975, 0.5818, 0.4989, 0.5811, 0.4903, 0.5952, 0.4903, 0.5935, 0.4975, 0.5884, 0.4989, 0.589, 0.7001, 0.4421, 0.6916, 0.4482, 0.6916, 0.4465, 0.6987, 0.4414, 0.7001, 0.4342, 0.7001, 0.4421, 0.6987, 0.4414, 0.6987, 0.4348, 0.6916, 0.428, 0.7001, 0.4342, 0.6987, 0.4348, 0.6916, 0.4297, 0.564, 0.5041, 0.564, 0.513, 0.5612, 0.513, 0.5612, 0.5041, 0.4079, 0.323, 0.4079, 0.3269, 0.4051, 0.3269, 0.4051, 0.323, 0.4079, 0.4252, 0.4079, 0.4356, 0.4051, 0.4356, 0.4051, 0.4252, 0.4079, 0.3269, 0.4079, 0.3357, 0.4051, 0.3357, 0.4051, 0.3269, 0.5612, 0.4183, 0.5613, 0.408, 0.5641, 0.408, 0.564, 0.4183, 0.5613, 0.424, 0.5612, 0.4183, 0.564, 0.4183, 0.5641, 0.424, 0.6369, 0.1012, 0.6356, 0.1018, 0.6284, 0.09671, 0.6284, 0.09505, 0.6369, 0.1091, 0.6356, 0.1084, 0.6356, 0.1018, 0.6369, 0.1012, 0.6284, 0.1152, 0.6284, 0.1135, 0.6356, 0.1084, 0.6369, 0.1091, 0.6999, 0.01402, 0.6914, 0.02015, 0.6914, 0.01849, 0.6985, 0.01337, 0.6999, 0.006136, 0.6999, 0.01402, 0.6985, 0.01337, 0.6985, 0.006785, 0.6914, 0.0, 0.6999, 0.006136, 0.6985, 0.006785, 0.6914, 0.001659, 0.4079, 0.5385, 0.4079, 0.5474, 0.4051, 0.5474, 0.4051, 0.5385, 0.4079, 0.2846, 0.4079, 0.2886, 0.4051, 0.2886, 0.4051, 0.2846, 0.4079, 0.4356, 0.4079, 0.4461, 0.4051, 0.4461, 0.4051, 0.4356, 0.4079, 0.2886, 0.4079, 0.2974, 0.4051, 0.2974, 0.4051, 0.2886, 0.332, 0.4348, 0.3321, 0.4244, 0.335, 0.4244, 0.3349, 0.4348, 0.3321, 0.4404, 0.332, 0.4348, 0.3349, 0.4348, 0.335, 0.4405, 0.4989, 0.561, 0.4975, 0.5616, 0.4903, 0.5565, 0.4903, 0.5548, 0.4989, 0.5689, 0.4975, 0.5682, 0.4975, 0.5616, 0.4989, 0.561, 0.4903, 0.575, 0.4903, 0.5733, 0.4975, 0.5682, 0.4989, 0.5689, 0.7003, 0.09449, 0.6917, 0.1006, 0.6917, 0.09897, 0.6989, 0.09384, 0.7003, 0.08661, 0.7003, 0.09449, 0.6989, 0.09384, 0.6989, 0.08726, 0.6917, 0.08048, 0.7003, 0.08661, 0.6989, 0.08726, 0.6917, 0.08214, 0.564, 0.513, 0.564, 0.5218, 0.5612, 0.5218, 0.5612, 0.513, 0.4079, 0.2974, 0.4079, 0.3013, 0.4051, 0.3013, 0.4051, 0.2974, 0.4079, 0.4565, 0.4079, 0.467, 0.4051, 0.467, 0.4051, 0.4565, 0.4079, 0.3013, 0.4079, 0.3102, 0.4051, 0.3102, 0.4051, 0.3013, 0.332, 0.4188, 0.3321, 0.4084, 0.335, 0.4084, 0.3349, 0.4188, 0.3321, 0.4244, 0.332, 0.4188, 0.3349, 0.4188, 0.335, 0.4244, 0.3683, 0.6684, 0.3669, 0.6691, 0.3597, 0.664, 0.3597, 0.6623, 0.3683, 0.6763, 0.3669, 0.6757, 0.3669, 0.6691, 0.3683, 0.6684, 0.3597, 0.6824, 0.3597, 0.6808, 0.3669, 0.6757, 0.3683, 0.6763, 0.7001, 0.4824, 0.6916, 0.4885, 0.6916, 0.4868, 0.6987, 0.4817, 0.7001, 0.4745, 0.7001, 0.4824, 0.6987, 0.4817, 0.6987, 0.4751, 0.6916, 0.4683, 0.7001, 0.4745, 0.6987, 0.4751, 0.6916, 0.47, 0.4079, 0.5297, 0.4079, 0.5385, 0.4051, 0.5385, 0.4051, 0.5297, 0.4079, 0.3102, 0.4079, 0.3141, 0.4051, 0.3141, 0.4051, 0.3102, 0.4079, 0.4461, 0.4079, 0.4565, 0.4051, 0.4565, 0.4051, 0.4461, 0.4079, 0.3141, 0.4079, 0.323, 0.4051, 0.323, 0.4051, 0.3141, 0.332, 0.4669, 0.3321, 0.4565, 0.335, 0.4565, 0.3349, 0.4669, 0.3321, 0.4725, 0.332, 0.4669, 0.3349, 0.4669, 0.335, 0.4725, 0.5356, 0.5822, 0.5357, 0.5797, 0.5378, 0.5808, 0.5378, 0.5811, 0.5855, 1.907e-06, 0.5866, 0.0, 0.5883, 0.002131, 0.5848, 0.002137, 0.5357, 0.5797, 0.5386, 0.5777, 0.5386, 0.5802, 0.5378, 0.5808, 0.5386, 0.5817, 0.5378, 0.5811, 0.5378, 0.5808, 0.5386, 0.5802, 0.2635, 0.06668, 0.2539, 0.0586, 0.2784, 0.04059, 0.277, 0.05295, 0.5351, 0.5827, 0.5313, 0.5827, 0.5313, 0.5723, 0.5351, 0.5723, 0.2806, 0.04061, 0.2784, 0.04059, 0.2773, 0.01176, 0.2808, 0.01179, 0.2784, 0.04059, 0.2507, 0.0, 0.2779, 0.002782, 0.2773, 0.01176, 0.5351, 0.5723, 0.5313, 0.5723, 0.5313, 0.5639, 0.5351, 0.5639, 0.2805, 0.607, 0.273, 0.6119, 0.2696, 0.6051, 0.2764, 0.6007, 0.3988, 0.5907, 0.3943, 0.5907, 0.3943, 0.5802, 0.3988, 0.5802, 0.276, 0.596, 0.2694, 0.5978, 0.2725, 0.5913, 0.2784, 0.5897, 0.2764, 0.6007, 0.2696, 0.6051, 0.2694, 0.5978, 0.276, 0.596, 0.3988, 0.5802, 0.3943, 0.5802, 0.3943, 0.5746, 0.3988, 0.5746, 0.5807, 0.5139, 0.5835, 0.5126, 0.5838, 0.5165, 0.5813, 0.5177, 0.5805, 0.5075, 0.5838, 0.5059, 0.5835, 0.5126, 0.5807, 0.5139, 0.5816, 0.4905, 0.5846, 0.49, 0.5832, 0.4968, 0.5805, 0.4972, 0.3739, 0.2044, 0.3739, 0.2077, 0.3728, 0.2077, 0.3728, 0.2042, 0.5805, 0.4972, 0.5832, 0.4968, 0.5846, 0.5055, 0.582, 0.5059, 0.2784, 0.5897, 0.2725, 0.5913, 0.2795, 0.5859, 0.2805, 0.5862, 0.4565, 0.2705, 0.4565, 0.3134, 0.4525, 0.3134, 0.4525, 0.2703, 0.1595, 0.6196, 0.1839, 0.6168, 0.192, 0.7107, 0.1704, 0.7132, 0.1997, 0.09634, 0.1923, 0.002383, 0.2227, 0.0, 0.2302, 0.09396, 0.1194, 0.6241, 0.1595, 0.6196, 0.1704, 0.7132, 0.1395, 0.7166, 0.08619, 0.6278, 0.1194, 0.6241, 0.1395, 0.7166, 0.109, 0.7201, 0.05722, 0.631, 0.08619, 0.6278, 0.109, 0.7201, 0.082, 0.723, 0.5017, 0.3774, 0.5173, 0.4053, 0.5152, 0.4086, 0.4979, 0.3785, 0.6916, 0.428, 0.6916, 0.5223, 0.6777, 0.5223, 0.6777, 0.428, 0.6036, 0.2118, 0.6036, 0.1961, 0.6186, 0.1961, 0.6186, 0.2118, 0.319, 0.6117, 0.3189, 0.5836, 0.3345, 0.5819, 0.3346, 0.6087, 0.3189, 0.5836, 0.3189, 0.5528, 0.3345, 0.552, 0.3345, 0.5819, 0.3189, 0.5528, 0.3189, 0.5216, 0.3346, 0.5216, 0.3345, 0.552, 0.6779, 0.04696, 0.6935, 0.04694, 0.6935, 0.08046, 0.6779, 0.08048, 0.3189, 0.5216, 0.3189, 0.499, 0.3346, 0.4995, 0.3346, 0.5216, 0.3345, 0.6423, 0.3189, 0.6454, 0.319, 0.6117, 0.3346, 0.6087, 0.6274, 0.6829, 0.643, 0.6857, 0.643, 0.702, 0.6274, 0.6993, 0.4755, 0.208, 0.4599, 0.2359, 0.4561, 0.2346, 0.4736, 0.2046, 0.5173, 0.4053, 0.5362, 0.4053, 0.5362, 0.4092, 0.5152, 0.4086, 0.4983, 0.3027, 0.4983, 0.3443, 0.4943, 0.3445, 0.4943, 0.3027, 0.4565, 0.3569, 0.4565, 0.3872, 0.4528, 0.3887, 0.4525, 0.3569, 0.4565, 0.3872, 0.4773, 0.4096, 0.4757, 0.4133, 0.4528, 0.3887, 0.4983, 0.2305, 0.4983, 0.2602, 0.4943, 0.2602, 0.4946, 0.2291, 0.4983, 0.2602, 0.4983, 0.3027, 0.4943, 0.3027, 0.4943, 0.2602, 0.4565, 0.3134, 0.4565, 0.3569, 0.4525, 0.3569, 0.4525, 0.3134, 0.0675, 0.4459, 0.04402, 0.475, 0.04734, 0.3959, 0.08549, 0.3922, 0.1045, 0.5271, 0.06744, 0.5313, 0.06314, 0.5157, 0.09652, 0.508, 0.09133, 0.4303, 0.0675, 0.4459, 0.08549, 0.3922, 0.1162, 0.3893, 0.1452, 0.5032, 0.09652, 0.508, 0.09133, 0.4303, 0.1404, 0.4316, 0.6396, 0.0, 0.6396, 0.04565, 0.6343, 0.04605, 0.6345, 0.002373, 0.6192, 0.7028, 0.619, 0.6697, 0.6259, 0.672, 0.6259, 0.7053, 0.09082, 0.5023, 0.08534, 0.4337, 0.09133, 0.4303, 0.09652, 0.508, 0.4982, 0.5041, 0.4982, 0.5483, 0.4924, 0.5548, 0.4903, 0.51, 0.6339, 0.06944, 0.6343, 0.04605, 0.6396, 0.04565, 0.6384, 0.07489, 0.6244, 0.6389, 0.6259, 0.672, 0.619, 0.6697, 0.6191, 0.6463, 0.6054, 0.04722, 0.6036, 0.003631, 0.6345, 0.002373, 0.6343, 0.04605, 0.5612, 0.408, 0.5611, 0.4401, 0.5562, 0.4401, 0.5562, 0.408, 0.4376, 0.4083, 0.4376, 0.4881, 0.408, 0.4889, 0.408, 0.4183, 0.4172, 0.4089, 0.5611, 0.4401, 0.5611, 0.498, 0.5562, 0.498, 0.5562, 0.4401, 0.4376, 0.5459, 0.4376, 0.578, 0.408, 0.5788, 0.408, 0.5467, 0.6849, 0.3134, 0.6776, 0.3207, 0.6776, 0.3077, 0.6811, 0.3042, 0.6947, 0.3134, 0.6849, 0.3134, 0.6811, 0.3042, 0.6947, 0.3042, 0.5805, 0.6506, 0.5695, 0.6506, 0.5695, 0.58, 0.5805, 0.58, 0.5364, 0.5827, 0.5364, 0.5937, 0.5313, 0.5937, 0.5313, 0.5827, 0.6776, 0.3491, 0.6776, 0.3207, 0.6812, 0.3215, 0.6812, 0.3377, 0.6946, 0.3492, 0.6776, 0.3491, 0.6812, 0.3377, 0.6947, 0.3377, 0.6849, 0.3134, 0.6947, 0.3134, 0.6947, 0.3174, 0.6853, 0.3174, 0.6899, 0.6806, 0.7033, 0.6806, 0.7033, 0.6967, 0.6992, 0.7009, 0.6899, 0.7009, 0.5613, 0.5783, 0.5613, 0.584, 0.5562, 0.584, 0.5562, 0.5783, 0.5613, 0.5686, 0.5613, 0.5783, 0.5562, 0.5783, 0.5562, 0.5686, 0.5613, 0.584, 0.5613, 0.5915, 0.5562, 0.5915, 0.5562, 0.584, 0.5314, 0.4792, 0.5314, 0.4697, 0.536, 0.4697, 0.536, 0.4792, 0.4414, 0.6499, 0.4414, 0.6913, 0.4383, 0.6836, 0.4383, 0.6595, 0.4414, 0.6913, 0.4244, 0.6913, 0.4244, 0.6836, 0.4383, 0.6836, 0.4379, 0.6464, 0.4414, 0.6499, 0.4383, 0.6595, 0.4363, 0.6574, 0.4386, 0.6121, 0.4525, 0.6121, 0.4525, 0.6383, 0.4406, 0.6383, 0.4386, 0.6363, 0.5314, 0.4697, 0.5314, 0.4668, 0.536, 0.4668, 0.536, 0.4697, 0.5314, 0.4668, 0.5314, 0.4523, 0.536, 0.4523, 0.536, 0.4668, 0.3943, 0.602, 0.3943, 0.5907, 0.3989, 0.5907, 0.3989, 0.602, 0.5313, 0.5041, 0.5007, 0.5043, 0.5007, 0.5043, 0.5313, 0.5041, 0.4698, 0.504, 0.5004, 0.5041, 0.5004, 0.5041, 0.4698, 0.504, 0.6952, 0.2132, 0.6899, 0.2135, 0.6899, 0.2135, 0.6952, 0.2132, 0.5313, 0.5041, 0.5007, 0.5043, 0.5007, 0.5043, 0.5313, 0.5041, 0.4662, 0.5041, 0.4698, 0.504, 0.4698, 0.504, 0.4662, 0.5041, 0.5313, 0.5041, 0.5007, 0.5043, 0.5007, 0.5043, 0.5313, 0.5041, 0.4662, 0.5041, 0.4698, 0.504, 0.4698, 0.504, 0.4662, 0.5041, 0.4698, 0.504, 0.5004, 0.5041, 0.5004, 0.5041, 0.4698, 0.504, 0.3891, 0.6404, 0.3943, 0.6404, 0.3943, 0.6404, 0.3891, 0.6404, 0.6952, 0.2132, 0.6899, 0.2135, 0.6899, 0.2135, 0.6952, 0.2132, 0.4662, 0.5041, 0.4698, 0.504, 0.4698, 0.504, 0.4662, 0.5041, 0.4662, 0.5041, 0.4698, 0.504, 0.4698, 0.504, 0.4662, 0.5041, 0.4698, 0.504, 0.5004, 0.5041, 0.5004, 0.5041, 0.4698, 0.504, 0.3891, 0.6404, 0.3943, 0.6404, 0.3943, 0.6404, 0.3891, 0.6404, 0.6952, 0.2132, 0.6899, 0.2135, 0.6899, 0.2135, 0.6952, 0.2132, 0.3891, 0.6404, 0.3943, 0.6404, 0.3943, 0.6404, 0.3891, 0.6404, 0.4698, 0.504, 0.5004, 0.5041, 0.5004, 0.5041, 0.4698, 0.504, 0.3891, 0.6404, 0.3943, 0.6404, 0.3943, 0.6404, 0.3891, 0.6404, 0.6952, 0.2132, 0.6899, 0.2135, 0.6899, 0.2135, 0.6952, 0.2132, 0.5313, 0.5041, 0.5007, 0.5043, 0.5007, 0.5043, 0.5313, 0.5041, 0.281, 0.6407, 0.2875, 0.6407, 0.3092, 0.6624, 0.3092, 0.6674, 0.2875, 0.689, 0.281, 0.689, 0.6952, 0.2132, 0.6899, 0.2135, 0.6899, 0.2135, 0.6952, 0.2132, 0.5313, 0.5041, 0.5007, 0.5043, 0.5007, 0.5043, 0.5313, 0.5041, 0.4662, 0.5041, 0.4698, 0.504, 0.4698, 0.504, 0.4662, 0.5041, 0.4698, 0.504, 0.5004, 0.5041, 0.5004, 0.5041, 0.4698, 0.504])
me_cube_002.materials.append(mat_coils)
me_cube_002.materials.append(mat_stock)
me_cube_002.materials.append(mat_laser)
me_cube_002.materials.append(mat_coilrings)
me_cube_002.materials.append(mat_scopeglass)
me_cube_002.materials.append(mat_rings)
me_cube_002.materials.append(mat_scope)
me_cube_002.use_remesh_fix_poles = True
me_cube_002.use_remesh_preserve_attributes = False
me_cube_002.update()

# ---- objects
ob_cube = bpy.data.objects.new('Cube', me_cube_001)
ob_cube_001 = bpy.data.objects.new('Cube.001', me_cube_002)

# ---- transforms, parenting, visibility, modifiers, constraints
ob_cube.location = (0.0, 0.0, 0.0)
ob_cube_001.location = (0.0, 0.0, 0.0)
_m = ob_cube_001.modifiers.new('Mirror', 'MIRROR')
_m.use_axis = (False, True, False)
_m.use_clip = True

# ---- collection membership
col_collection.objects.link(ob_cube)
col_collection.objects.link(ob_cube_001)

# ---- scene / render settings (as saved in the file)
scene.frame_start = 1; scene.frame_end = 250; scene.frame_set(1)
scene.render.engine = 'CYCLES'
scene.cycles.sampling_pattern = 'TABULATED_SOBOL'
scene.cycles.use_light_tree = False
scene.view_settings.view_transform = 'Filmic'
bpy.context.view_layer.update()

# ---- added for rendering (the .blend has no active camera and no usable light): camera, sun
cam_auto = bpy.data.cameras.new('AutoCamera')
cam_auto.lens = 50.0
cam_auto.sensor_width = 36.0
cam_auto.clip_end = 1000.0
ob_auto_camera = bpy.data.objects.new('AutoCamera', cam_auto)
scene.collection.objects.link(ob_auto_camera)
ob_auto_camera.location = (6.8958, -7.25925, 4.96429)
ob_auto_camera.rotation_euler = (1.09748, -7.21219e-08, 0.694738)
scene.camera = ob_auto_camera
light_auto_sun = bpy.data.lights.new('AutoSun', 'SUN')
light_auto_sun.energy = 3.0
light_auto_sun.angle = 0.0523599
ob_auto_sun = bpy.data.objects.new('AutoSun', light_auto_sun)
scene.collection.objects.link(ob_auto_sun)
ob_auto_sun.rotation_euler = (0.872665, 0.174533, 0.523599)
bpy.context.view_layer.update()
